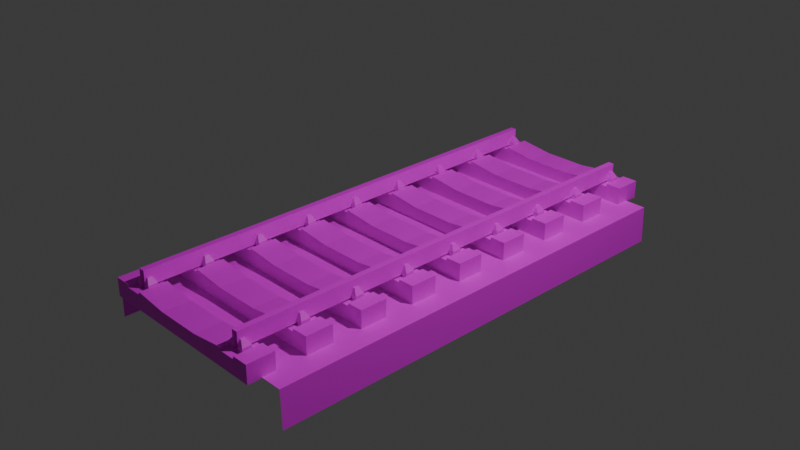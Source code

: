 # Source: konnkuri-tomakuragi.blend  (saved by Blender 4.1.23; exported with 4.5.12 LTS)
import bpy
from mathutils import Matrix  # noqa: F401  (used for matrix-valued properties, if any)

bpy.ops.wm.read_factory_settings(use_empty=True)
scene = bpy.context.scene
scene.name = 'Scene'

# ---- collections
col_collection = bpy.data.collections.new('Collection'); scene.collection.children.link(col_collection)
col_2 = bpy.data.collections.new('コレクション 2'); scene.collection.children.link(col_2)

# ---- images (referenced by path relative to the original .blend; pixels are not part of the script)
import os
ASSET_DIR = os.environ.get("B2B_ASSET_DIR", "")  # directory of the original .blend (textures are referenced by path, not embedded)
HERE = os.path.dirname(os.path.abspath(__file__))  # packed textures are extracted next to this script under _unpacked/

def load_image(name, relpath, width, height, colorspace="sRGB"):
    """Load a texture the original file referenced (path relative to the .blend, or extracted next to this script)."""
    p = next((c for c in (os.path.join(HERE, relpath), os.path.join(ASSET_DIR, relpath)) if relpath and os.path.exists(c)), "")
    if p:
        img = bpy.data.images.load(p, check_existing=True)
        img.name = name
    else:  # same state as the original file: an image datablock whose file is absent (Cycles renders it pink)
        img = bpy.data.images.new(name, width, height)
        img.source = "FILE"
        img.filepath = "//" + (relpath or name)
    img.colorspace_settings.name = colorspace
    return img
img_15_15_rail1s_bmp = load_image('15_15-rail1s.bmp', 'BveTs/Scenarios/新路線/structure/15_15-rail1s.bmp', 1024, 1024, 'sRGB')
img_15_15_rail1s_bmp_001 = load_image('15_15-rail1s.bmp.001', 'BveTs/Scenarios/新路線/structure/15_15-rail1s.bmp', 1024, 1024, 'sRGB')
img_stone_00124_bmp = load_image('stone_00124.bmp', 'BveTs/Scenarios/新路線/structure/stone_00124.bmp', 1024, 1024, 'sRGB')
img_black_00135_bmp = load_image('black_00135.bmp', 'BveTs/Scenarios/新路線/structure/black_00135.bmp', 1024, 1024, 'sRGB')
img_stone_00124_bmp_002 = load_image('stone_00124.bmp.002', 'BveTs/Scenarios/新路線/structure/stone_00124.bmp', 1024, 1024, 'sRGB')
img_stone_00124_bmp_003 = load_image('stone_00124.bmp.003', 'BveTs/Scenarios/新路線/structure/stone_00124.bmp', 1024, 1024, 'sRGB')
img_stone_00124_bmp_004 = load_image('stone_00124.bmp.004', 'BveTs/Scenarios/新路線/structure/stone_00124.bmp', 1024, 1024, 'sRGB')
img_2021042811_03_bmp = load_image('2021042811-03.bmp', 'BveTs/Scenarios/新路線/structure/2021042811-03.bmp', 1024, 1024, 'sRGB')
img_black_00135_bmp_011 = load_image('black_00135.bmp.011', 'BveTs/Scenarios/新路線/structure/black_00135.bmp', 1024, 1024, 'sRGB')
img_black_00135_bmp_012 = load_image('black_00135.bmp.012', 'BveTs/Scenarios/新路線/structure/black_00135.bmp', 1024, 1024, 'sRGB')
img_black_00135_bmp_013 = load_image('black_00135.bmp.013', 'BveTs/Scenarios/新路線/structure/black_00135.bmp', 1024, 1024, 'sRGB')
img_black_00135_bmp_014 = load_image('black_00135.bmp.014', 'BveTs/Scenarios/新路線/structure/black_00135.bmp', 1024, 1024, 'sRGB')
img_stone_00124_bmp_008 = load_image('stone_00124.bmp.008', 'BveTs/Scenarios/新路線/structure/stone_00124.bmp', 1024, 1024, 'sRGB')
img_stone_00124_bmp_009 = load_image('stone_00124.bmp.009', 'BveTs/Scenarios/新路線/structure/stone_00124.bmp', 1024, 1024, 'sRGB')
img_black_00135_bmp_015 = load_image('black_00135.bmp.015', 'BveTs/Scenarios/新路線/structure/black_00135.bmp', 1024, 1024, 'sRGB')
img_stone_00124_bmp_010 = load_image('stone_00124.bmp.010', 'BveTs/Scenarios/新路線/structure/stone_00124.bmp', 1024, 1024, 'sRGB')
img_black_00135_bmp_016 = load_image('black_00135.bmp.016', 'BveTs/Scenarios/新路線/structure/black_00135.bmp', 1024, 1024, 'sRGB')
img_stone_00124_bmp_011 = load_image('stone_00124.bmp.011', 'BveTs/Scenarios/新路線/structure/stone_00124.bmp', 1024, 1024, 'sRGB')
img_black_00135_bmp_017 = load_image('black_00135.bmp.017', 'BveTs/Scenarios/新路線/structure/black_00135.bmp', 1024, 1024, 'sRGB')
img_stone_00124_bmp_012 = load_image('stone_00124.bmp.012', 'BveTs/Scenarios/新路線/structure/stone_00124.bmp', 1024, 1024, 'sRGB')
img_black_00135_bmp_018 = load_image('black_00135.bmp.018', 'BveTs/Scenarios/新路線/structure/black_00135.bmp', 1024, 1024, 'sRGB')

# ---- materials (node trees are filled in below, after node groups)
mat_material = bpy.data.materials.new('Material')
mat_material.alpha_threshold = 0.0
mat_material.use_transparent_shadow = False
mat_material.roughness = 0.5
mat_material.line_color = (0.0, 0.0, 0.0, 1.0)
mat_material_001 = bpy.data.materials.new('Material.001')
mat_material_001.alpha_threshold = 0.0
mat_material_001.use_transparent_shadow = False
mat_material_001.roughness = 0.5
mat_material_001.line_color = (0.0, 0.0, 0.0, 1.0)
mat_x = bpy.data.materials.new('マテリアル')
mat_x.use_transparent_shadow = False
mat_069 = bpy.data.materials.new('マテリアル.069')
mat_069.use_transparent_shadow = False
mat_014 = bpy.data.materials.new('マテリアル.014')
mat_014.use_transparent_shadow = False
mat_015 = bpy.data.materials.new('マテリアル.015')
mat_015.use_transparent_shadow = False
mat_024 = bpy.data.materials.new('マテリアル.024')
mat_024.use_transparent_shadow = False
mat_040 = bpy.data.materials.new('マテリアル.040')
mat_040.use_transparent_shadow = False
mat_073 = bpy.data.materials.new('マテリアル.073')
mat_073.use_transparent_shadow = False
mat_074 = bpy.data.materials.new('マテリアル.074')
mat_074.use_transparent_shadow = False
mat_075 = bpy.data.materials.new('マテリアル.075')
mat_075.use_transparent_shadow = False
mat_076 = bpy.data.materials.new('マテリアル.076')
mat_076.use_transparent_shadow = False
mat_077 = bpy.data.materials.new('マテリアル.077')
mat_077.use_transparent_shadow = False
mat_078 = bpy.data.materials.new('マテリアル.078')
mat_078.use_transparent_shadow = False
mat_079 = bpy.data.materials.new('マテリアル.079')
mat_079.use_transparent_shadow = False
mat_080 = bpy.data.materials.new('マテリアル.080')
mat_080.use_transparent_shadow = False
mat_081 = bpy.data.materials.new('マテリアル.081')
mat_081.use_transparent_shadow = False
mat_082 = bpy.data.materials.new('マテリアル.082')
mat_082.use_transparent_shadow = False
mat_083 = bpy.data.materials.new('マテリアル.083')
mat_083.use_transparent_shadow = False
mat_084 = bpy.data.materials.new('マテリアル.084')
mat_084.use_transparent_shadow = False
mat_085 = bpy.data.materials.new('マテリアル.085')
mat_085.use_transparent_shadow = False

# ---- material node trees
mat_material.use_nodes = True; mat_material.node_tree.nodes.clear()
_N = mat_material.node_tree.nodes; _L = mat_material.node_tree.links
n0 = _N.new('ShaderNodeOutputMaterial'); n0.name = 'Material Output'; n0.location = (300, 300)
n1 = _N.new('ShaderNodeBsdfPrincipled'); n1.name = 'Principled BSDF'; n1.location = (10, 300)
n1.inputs[3].default_value = 1.45
n2 = _N.new('ShaderNodeTexImage'); n2.name = '画像テクスチャ'; n2.location = (-280, 280)
n2.image = img_15_15_rail1s_bmp
_L.new(n1.outputs[0], n0.inputs[0])
_L.new(n2.outputs[0], n1.inputs[0])
n0.is_active_output = True
mat_material_001.use_nodes = True; mat_material_001.node_tree.nodes.clear()
_N = mat_material_001.node_tree.nodes; _L = mat_material_001.node_tree.links
n0 = _N.new('ShaderNodeOutputMaterial'); n0.name = 'Material Output'; n0.location = (300, 300)
n1 = _N.new('ShaderNodeBsdfPrincipled'); n1.name = 'Principled BSDF'; n1.location = (10, 300)
n1.inputs[3].default_value = 1.45
n2 = _N.new('ShaderNodeTexImage'); n2.name = '画像テクスチャ'; n2.location = (-280, 280)
n2.image = img_15_15_rail1s_bmp_001
_L.new(n1.outputs[0], n0.inputs[0])
_L.new(n2.outputs[0], n1.inputs[0])
n0.is_active_output = True
mat_x.use_nodes = True; mat_x.node_tree.nodes.clear()
_N = mat_x.node_tree.nodes; _L = mat_x.node_tree.links
n0 = _N.new('ShaderNodeBsdfPrincipled'); n0.name = 'プリンシプルBSDF'; n0.location = (10, 300)
n1 = _N.new('ShaderNodeOutputMaterial'); n1.name = 'マテリアル出力'; n1.location = (300, 300)
n2 = _N.new('ShaderNodeTexImage'); n2.name = '画像テクスチャ'; n2.location = (-280, 280)
n2.image = img_stone_00124_bmp
_L.new(n0.outputs[0], n1.inputs[0])
_L.new(n2.outputs[0], n0.inputs[0])
n1.is_active_output = True
mat_069.use_nodes = True; mat_069.node_tree.nodes.clear()
_N = mat_069.node_tree.nodes; _L = mat_069.node_tree.links
n0 = _N.new('ShaderNodeBsdfPrincipled'); n0.name = 'プリンシプルBSDF'; n0.location = (10, 300)
n1 = _N.new('ShaderNodeOutputMaterial'); n1.name = 'マテリアル出力'; n1.location = (300, 300)
n2 = _N.new('ShaderNodeTexImage'); n2.name = '画像テクスチャ'; n2.location = (-280, 280)
n2.image = img_black_00135_bmp
_L.new(n0.outputs[0], n1.inputs[0])
_L.new(n2.outputs[0], n0.inputs[0])
n1.is_active_output = True
mat_014.use_nodes = True; mat_014.node_tree.nodes.clear()
_N = mat_014.node_tree.nodes; _L = mat_014.node_tree.links
n0 = _N.new('ShaderNodeBsdfPrincipled'); n0.name = 'プリンシプルBSDF'; n0.location = (10, 300)
n1 = _N.new('ShaderNodeOutputMaterial'); n1.name = 'マテリアル出力'; n1.location = (300, 300)
n2 = _N.new('ShaderNodeTexImage'); n2.name = '画像テクスチャ'; n2.location = (-280, 280)
n2.image = img_stone_00124_bmp_002
_L.new(n0.outputs[0], n1.inputs[0])
_L.new(n2.outputs[0], n0.inputs[0])
n1.is_active_output = True
mat_015.use_nodes = True; mat_015.node_tree.nodes.clear()
_N = mat_015.node_tree.nodes; _L = mat_015.node_tree.links
n0 = _N.new('ShaderNodeBsdfPrincipled'); n0.name = 'プリンシプルBSDF'; n0.location = (10, 300)
n1 = _N.new('ShaderNodeOutputMaterial'); n1.name = 'マテリアル出力'; n1.location = (300, 300)
n2 = _N.new('ShaderNodeTexImage'); n2.name = '画像テクスチャ'; n2.location = (-280, 280)
n2.image = img_stone_00124_bmp_003
_L.new(n0.outputs[0], n1.inputs[0])
_L.new(n2.outputs[0], n0.inputs[0])
n1.is_active_output = True
mat_024.use_nodes = True; mat_024.node_tree.nodes.clear()
_N = mat_024.node_tree.nodes; _L = mat_024.node_tree.links
n0 = _N.new('ShaderNodeBsdfPrincipled'); n0.name = 'プリンシプルBSDF'; n0.location = (10, 300)
n1 = _N.new('ShaderNodeOutputMaterial'); n1.name = 'マテリアル出力'; n1.location = (300, 300)
n2 = _N.new('ShaderNodeTexImage'); n2.name = '画像テクスチャ'; n2.location = (-280, 280)
n2.image = img_stone_00124_bmp_004
_L.new(n0.outputs[0], n1.inputs[0])
_L.new(n2.outputs[0], n0.inputs[0])
n1.is_active_output = True
mat_040.use_nodes = True; mat_040.node_tree.nodes.clear()
_N = mat_040.node_tree.nodes; _L = mat_040.node_tree.links
n0 = _N.new('ShaderNodeBsdfPrincipled'); n0.name = 'プリンシプルBSDF'; n0.location = (10, 300)
n1 = _N.new('ShaderNodeOutputMaterial'); n1.name = 'マテリアル出力'; n1.location = (300, 300)
n2 = _N.new('ShaderNodeTexImage'); n2.name = '画像テクスチャ'; n2.location = (-280, 280)
n2.image = img_2021042811_03_bmp
_L.new(n0.outputs[0], n1.inputs[0])
_L.new(n2.outputs[0], n0.inputs[0])
n1.is_active_output = True
mat_073.use_nodes = True; mat_073.node_tree.nodes.clear()
_N = mat_073.node_tree.nodes; _L = mat_073.node_tree.links
n0 = _N.new('ShaderNodeBsdfPrincipled'); n0.name = 'プリンシプルBSDF'; n0.location = (10, 300)
n1 = _N.new('ShaderNodeOutputMaterial'); n1.name = 'マテリアル出力'; n1.location = (300, 300)
n2 = _N.new('ShaderNodeTexImage'); n2.name = '画像テクスチャ'; n2.location = (-280, 280)
n2.image = img_black_00135_bmp_011
_L.new(n0.outputs[0], n1.inputs[0])
_L.new(n2.outputs[0], n0.inputs[0])
n1.is_active_output = True
mat_074.use_nodes = True; mat_074.node_tree.nodes.clear()
_N = mat_074.node_tree.nodes; _L = mat_074.node_tree.links
n0 = _N.new('ShaderNodeBsdfPrincipled'); n0.name = 'プリンシプルBSDF'; n0.location = (10, 300)
n1 = _N.new('ShaderNodeOutputMaterial'); n1.name = 'マテリアル出力'; n1.location = (300, 300)
n2 = _N.new('ShaderNodeTexImage'); n2.name = '画像テクスチャ'; n2.location = (-280, 280)
n2.image = img_black_00135_bmp_012
_L.new(n0.outputs[0], n1.inputs[0])
_L.new(n2.outputs[0], n0.inputs[0])
n1.is_active_output = True
mat_075.use_nodes = True; mat_075.node_tree.nodes.clear()
_N = mat_075.node_tree.nodes; _L = mat_075.node_tree.links
n0 = _N.new('ShaderNodeBsdfPrincipled'); n0.name = 'プリンシプルBSDF'; n0.location = (10, 300)
n1 = _N.new('ShaderNodeOutputMaterial'); n1.name = 'マテリアル出力'; n1.location = (300, 300)
n2 = _N.new('ShaderNodeTexImage'); n2.name = '画像テクスチャ'; n2.location = (-280, 280)
n2.image = img_black_00135_bmp_013
_L.new(n0.outputs[0], n1.inputs[0])
_L.new(n2.outputs[0], n0.inputs[0])
n1.is_active_output = True
mat_076.use_nodes = True; mat_076.node_tree.nodes.clear()
_N = mat_076.node_tree.nodes; _L = mat_076.node_tree.links
n0 = _N.new('ShaderNodeBsdfPrincipled'); n0.name = 'プリンシプルBSDF'; n0.location = (10, 300)
n1 = _N.new('ShaderNodeOutputMaterial'); n1.name = 'マテリアル出力'; n1.location = (300, 300)
n2 = _N.new('ShaderNodeTexImage'); n2.name = '画像テクスチャ'; n2.location = (-280, 280)
n2.image = img_black_00135_bmp_014
_L.new(n0.outputs[0], n1.inputs[0])
_L.new(n2.outputs[0], n0.inputs[0])
n1.is_active_output = True
mat_077.use_nodes = True; mat_077.node_tree.nodes.clear()
_N = mat_077.node_tree.nodes; _L = mat_077.node_tree.links
n0 = _N.new('ShaderNodeBsdfPrincipled'); n0.name = 'プリンシプルBSDF'; n0.location = (10, 300)
n1 = _N.new('ShaderNodeOutputMaterial'); n1.name = 'マテリアル出力'; n1.location = (300, 300)
n2 = _N.new('ShaderNodeTexImage'); n2.name = '画像テクスチャ'; n2.location = (-280, 280)
n2.image = img_stone_00124_bmp_008
_L.new(n0.outputs[0], n1.inputs[0])
_L.new(n2.outputs[0], n0.inputs[0])
n1.is_active_output = True
mat_078.use_nodes = True; mat_078.node_tree.nodes.clear()
_N = mat_078.node_tree.nodes; _L = mat_078.node_tree.links
n0 = _N.new('ShaderNodeBsdfPrincipled'); n0.name = 'プリンシプルBSDF'; n0.location = (10, 300)
n1 = _N.new('ShaderNodeOutputMaterial'); n1.name = 'マテリアル出力'; n1.location = (300, 300)
n2 = _N.new('ShaderNodeTexImage'); n2.name = '画像テクスチャ'; n2.location = (-280, 280)
n2.image = img_stone_00124_bmp_009
_L.new(n0.outputs[0], n1.inputs[0])
_L.new(n2.outputs[0], n0.inputs[0])
n1.is_active_output = True
mat_079.use_nodes = True; mat_079.node_tree.nodes.clear()
_N = mat_079.node_tree.nodes; _L = mat_079.node_tree.links
n0 = _N.new('ShaderNodeBsdfPrincipled'); n0.name = 'プリンシプルBSDF'; n0.location = (10, 300)
n1 = _N.new('ShaderNodeOutputMaterial'); n1.name = 'マテリアル出力'; n1.location = (300, 300)
n2 = _N.new('ShaderNodeTexImage'); n2.name = '画像テクスチャ'; n2.location = (-280, 280)
n2.image = img_black_00135_bmp_015
_L.new(n0.outputs[0], n1.inputs[0])
_L.new(n2.outputs[0], n0.inputs[0])
n1.is_active_output = True
mat_080.use_nodes = True; mat_080.node_tree.nodes.clear()
_N = mat_080.node_tree.nodes; _L = mat_080.node_tree.links
n0 = _N.new('ShaderNodeBsdfPrincipled'); n0.name = 'プリンシプルBSDF'; n0.location = (10, 300)
n1 = _N.new('ShaderNodeOutputMaterial'); n1.name = 'マテリアル出力'; n1.location = (300, 300)
n2 = _N.new('ShaderNodeTexImage'); n2.name = '画像テクスチャ'; n2.location = (-280, 280)
n2.image = img_stone_00124_bmp_010
_L.new(n0.outputs[0], n1.inputs[0])
_L.new(n2.outputs[0], n0.inputs[0])
n1.is_active_output = True
mat_081.use_nodes = True; mat_081.node_tree.nodes.clear()
_N = mat_081.node_tree.nodes; _L = mat_081.node_tree.links
n0 = _N.new('ShaderNodeBsdfPrincipled'); n0.name = 'プリンシプルBSDF'; n0.location = (10, 300)
n1 = _N.new('ShaderNodeOutputMaterial'); n1.name = 'マテリアル出力'; n1.location = (300, 300)
n2 = _N.new('ShaderNodeTexImage'); n2.name = '画像テクスチャ'; n2.location = (-280, 280)
n2.image = img_black_00135_bmp_016
_L.new(n0.outputs[0], n1.inputs[0])
_L.new(n2.outputs[0], n0.inputs[0])
n1.is_active_output = True
mat_082.use_nodes = True; mat_082.node_tree.nodes.clear()
_N = mat_082.node_tree.nodes; _L = mat_082.node_tree.links
n0 = _N.new('ShaderNodeBsdfPrincipled'); n0.name = 'プリンシプルBSDF'; n0.location = (10, 300)
n1 = _N.new('ShaderNodeOutputMaterial'); n1.name = 'マテリアル出力'; n1.location = (300, 300)
n2 = _N.new('ShaderNodeTexImage'); n2.name = '画像テクスチャ'; n2.location = (-280, 280)
n2.image = img_stone_00124_bmp_011
_L.new(n0.outputs[0], n1.inputs[0])
_L.new(n2.outputs[0], n0.inputs[0])
n1.is_active_output = True
mat_083.use_nodes = True; mat_083.node_tree.nodes.clear()
_N = mat_083.node_tree.nodes; _L = mat_083.node_tree.links
n0 = _N.new('ShaderNodeBsdfPrincipled'); n0.name = 'プリンシプルBSDF'; n0.location = (10, 300)
n1 = _N.new('ShaderNodeOutputMaterial'); n1.name = 'マテリアル出力'; n1.location = (300, 300)
n2 = _N.new('ShaderNodeTexImage'); n2.name = '画像テクスチャ'; n2.location = (-280, 280)
n2.image = img_black_00135_bmp_017
_L.new(n0.outputs[0], n1.inputs[0])
_L.new(n2.outputs[0], n0.inputs[0])
n1.is_active_output = True
mat_084.use_nodes = True; mat_084.node_tree.nodes.clear()
_N = mat_084.node_tree.nodes; _L = mat_084.node_tree.links
n0 = _N.new('ShaderNodeBsdfPrincipled'); n0.name = 'プリンシプルBSDF'; n0.location = (10, 300)
n1 = _N.new('ShaderNodeOutputMaterial'); n1.name = 'マテリアル出力'; n1.location = (300, 300)
n2 = _N.new('ShaderNodeTexImage'); n2.name = '画像テクスチャ'; n2.location = (-280, 280)
n2.image = img_stone_00124_bmp_012
_L.new(n0.outputs[0], n1.inputs[0])
_L.new(n2.outputs[0], n0.inputs[0])
n1.is_active_output = True
mat_085.use_nodes = True; mat_085.node_tree.nodes.clear()
_N = mat_085.node_tree.nodes; _L = mat_085.node_tree.links
n0 = _N.new('ShaderNodeBsdfPrincipled'); n0.name = 'プリンシプルBSDF'; n0.location = (10, 300)
n1 = _N.new('ShaderNodeOutputMaterial'); n1.name = 'マテリアル出力'; n1.location = (300, 300)
n2 = _N.new('ShaderNodeTexImage'); n2.name = '画像テクスチャ'; n2.location = (-280, 280)
n2.image = img_black_00135_bmp_018
_L.new(n0.outputs[0], n1.inputs[0])
_L.new(n2.outputs[0], n0.inputs[0])
n1.is_active_output = True

# ---- world
world_world = bpy.data.worlds.new('World'); scene.world = world_world
world_world.use_nodes = True; world_world.node_tree.nodes.clear()
_N = world_world.node_tree.nodes; _L = world_world.node_tree.links
n0 = _N.new('ShaderNodeOutputWorld'); n0.name = 'World Output'; n0.location = (300, 300)
n1 = _N.new('ShaderNodeBackground'); n1.name = 'Background'; n1.location = (10, 300)
n1.inputs[0].default_value = (0.05088, 0.05088, 0.05088, 1.0)
_L.new(n1.outputs[0], n0.inputs[0])
n0.is_active_output = True
world_world.color = (0.05088, 0.05088, 0.05088)
world_world.use_sun_shadow = False
world_world.sun_shadow_jitter_overblur = 0.0

# ---- cameras
cam_camera = bpy.data.cameras.new('Camera')
cam_camera.clip_end = 100.0
cam_camera.ortho_scale = 7.314

# ---- lights
light_light = bpy.data.lights.new('Light', 'POINT')
light_light.transmission_factor = 0.0
light_light.energy = 1000.0
light_light.shadow_soft_size = 0.1
light_light.shadow_maximum_resolution = 0.006
light_light.use_absolute_resolution = True

# ---- meshes
me_cube = bpy.data.meshes.new('Cube')
me_cube.from_pydata([(1.0, 1.0, 1.0), (1.0, 1.0, -1.0), (1.0, -1.0, 1.0), (1.0, -1.0, -1.0), (-1.0, 1.0, 1.0), (-1.0, 1.0, -1.0), (-1.0, -1.0, 1.0), (-1.0, -1.0, -1.0)], [], [(0, 4, 6, 2), (7, 6, 4, 5), (1, 0, 2, 3)])
_uv = me_cube.uv_layers.new(name='UVMap')
_uv.uv.foreach_set('vector', [0.6562, 0.6076, 0.6562, 0.4219, 0.7188, 0.4219, 0.7188, 0.6076, 0.5312, 0.9999, 0.5312, 0.6076, 0.5938, 0.6076, 0.5938, 0.9999, 0.6562, 0.9999, 0.6562, 0.6076, 0.7188, 0.6076, 0.7188, 0.9999])
me_cube.materials.append(mat_material)
me_cube.use_mirror_vertex_groups = False
me_cube.update()
me_cube_001 = bpy.data.meshes.new('Cube.001')
me_cube_001.from_pydata([(1.0, 1.0, 1.0), (1.0, 1.0, -1.0), (1.0, -1.0, 1.0), (1.0, -1.0, -1.0), (-1.0, 1.0, 1.0), (-1.0, 1.0, -1.0), (-1.0, -1.0, 1.0), (-1.0, -1.0, -1.0)], [], [(0, 4, 6, 2), (7, 6, 4, 5), (1, 0, 2, 3)])
_uv = me_cube_001.uv_layers.new(name='UVMap')
_uv.uv.foreach_set('vector', [0.6562, 0.6076, 0.6562, 0.4219, 0.7188, 0.4219, 0.7188, 0.6076, 0.5312, 0.9999, 0.5312, 0.6076, 0.5938, 0.6076, 0.5938, 0.9999, 0.6562, 0.9999, 0.6562, 0.6076, 0.7188, 0.6076, 0.7188, 0.9999])
me_cube_001.materials.append(mat_material_001)
me_cube_001.use_mirror_vertex_groups = False
me_cube_001.update()
me_x = bpy.data.meshes.new('立方体')
me_x.from_pydata([(1.0, -1.0, -1.0), (1.0, -1.0, 1.0), (1.0, 1.0, -1.0), (1.0, 1.0, 1.0), (0.0, 1.0, -1.0), (0.0, 1.0, 0.5323), (0.0, -1.0, -1.0), (0.0, -1.0, 0.5323), (0.6239, 1.0, 1.0), (0.5, -1.0, -1.0), (0.5, 1.0, -1.0), (0.6239, -1.0, 1.0), (0.25, 1.0, -1.0), (0.25, -1.0, 0.5323), (0.25, 1.0, 0.5323), (0.25, -1.0, -1.0), (0.8259, 1.0, 1.0), (0.8287, -1.0, -1.0), (0.8287, 1.0, -1.0), (0.8259, -1.0, 1.0), (0.625, 1.0, -1.0), (0.627, -1.0, 0.6815), (0.627, 1.0, 0.6815), (0.625, -1.0, -1.0), (0.821, 1.0, 0.6815), (0.6875, -1.0, -1.0), (0.6875, 1.0, -1.0), (0.821, -1.0, 0.6815)], [], [(18, 16, 3, 2), (2, 3, 1, 0), (18, 2, 0, 17), (15, 13, 7, 6), (14, 5, 7, 13), (22, 8, 11, 21), (23, 21, 11, 9), (12, 10, 9, 15), (12, 14, 8, 10), (4, 5, 14, 12), (4, 12, 15, 6), (8, 14, 13, 11), (9, 11, 13, 15), (0, 1, 19, 17), (3, 16, 19, 1), (26, 18, 17, 25), (26, 24, 16, 18), (10, 8, 22, 20), (10, 20, 23, 9), (25, 27, 21, 23), (24, 22, 21, 27), (16, 24, 27, 19), (17, 19, 27, 25), (20, 22, 24, 26), (20, 26, 25, 23)])
_uv = me_x.uv_layers.new(name='UVマップ')
_uv.uv.foreach_set('vector', [0.3179, 0.4541, 0.5999, 0.4541, 0.5999, 0.5644, 0.3179, 0.5644, 0.2364, 0.2474, 0.6815, 0.2474, 0.6815, 0.6925, 0.2364, 0.6925, 0.1807, 0.2474, 0.2364, 0.2474, 0.2364, 0.6925, 0.1807, 0.6925, 0.4222, 0.8595, 0.4956, 0.8595, 0.4956, 0.9151, 0.4222, 0.9151, 0.8168, 0.2474, 0.9356, 0.2474, 0.9356, 0.6925, 0.8168, 0.6925, 0.7649, 0.2474, 0.7928, 0.2474, 0.7928, 0.6925, 0.7649, 0.6925, 0.4222, 0.776, 0.4956, 0.776, 0.4956, 0.8038, 0.4222, 0.8038, 0.06945, 0.2474, 0.1251, 0.2474, 0.1251, 0.6925, 0.06945, 0.6925, 0.3179, 0.2336, 0.5999, 0.2336, 0.5999, 0.3439, 0.3179, 0.3439, 0.3179, 0.1233, 0.5999, 0.1233, 0.5999, 0.2336, 0.3179, 0.2336, 0.01381, 0.2474, 0.06945, 0.2474, 0.06945, 0.6925, 0.01381, 0.6925, 0.7063, 0.2062, 0.9348, 0.2062, 0.9348, 0.7338, 0.7063, 0.7338, 0.4222, 0.8038, 0.4956, 0.8038, 0.4956, 0.8595, 0.4222, 0.8595, 0.4222, 0.6925, 0.4956, 0.6925, 0.4956, 0.7482, 0.4222, 0.7482, 0.6815, 0.2474, 0.7371, 0.2474, 0.7371, 0.6925, 0.6815, 0.6925, 0.1668, 0.2474, 0.1807, 0.2474, 0.1807, 0.6925, 0.1668, 0.6925, 0.3179, 0.4266, 0.5999, 0.4266, 0.5999, 0.4541, 0.3179, 0.4541, 0.3179, 0.3439, 0.5999, 0.3439, 0.5999, 0.399, 0.3179, 0.399, 0.1251, 0.2474, 0.1529, 0.2474, 0.1529, 0.6925, 0.1251, 0.6925, 0.4222, 0.7621, 0.4956, 0.7621, 0.4956, 0.776, 0.4222, 0.776, 0.751, 0.2474, 0.7649, 0.2474, 0.7649, 0.6925, 0.751, 0.6925, 0.7371, 0.2474, 0.751, 0.2474, 0.751, 0.6925, 0.7371, 0.6925, 0.4222, 0.7482, 0.4956, 0.7482, 0.4956, 0.7621, 0.4222, 0.7621, 0.3179, 0.399, 0.5999, 0.399, 0.5999, 0.4266, 0.3179, 0.4266, 0.1529, 0.2474, 0.1668, 0.2474, 0.1668, 0.6925, 0.1529, 0.6925])
me_x.materials.append(mat_x)
me_x.update()
me_006 = bpy.data.meshes.new('立方体.006')
me_006.from_pydata([(-1.884, 1.0, -0.2704), (-1.018, 0.4917, 0.8801), (-0.6485, 1.0, -0.2704), (-0.6485, 0.4917, 0.8801), (-1.884, 4.616e-07, -0.2704), (-1.018, 4.616e-07, 0.8801), (-0.6485, 4.616e-07, -0.2704), (-0.6485, 4.616e-07, 0.8801), (-1.884, 1.0, -0.6097), (-0.6485, 1.0, -0.6097), (-1.884, 4.616e-07, -0.6097), (-0.6485, 4.616e-07, -0.6097), (1.884, -1.0, -0.2704), (1.018, -0.4917, 0.8801), (0.6485, -1.0, -0.2704), (0.6485, -0.4917, 0.8801), (1.884, -6.894e-07, -0.2704), (1.018, -4.072e-07, 0.8801), (0.6485, -2.868e-07, -0.2704), (0.6485, -2.868e-07, 0.8801), (1.884, -1.0, -0.6097), (0.6485, -1.0, -0.6097), (1.884, -6.894e-07, -0.6097), (0.6485, -2.868e-07, -0.6097), (-30.65, 1.0, -0.2704), (-29.78, 0.4917, 0.8801), (-29.41, 1.0, -0.2704), (-29.41, 0.4917, 0.8801), (-30.65, 9.834e-06, -0.2704), (-29.78, 9.834e-06, 0.8801), (-29.41, 9.834e-06, -0.2704), (-29.41, 9.834e-06, 0.8801), (-30.65, 1.0, -0.6097), (-29.41, 1.0, -0.6097), (-30.65, 9.834e-06, -0.6097), (-29.41, 9.834e-06, -0.6097), (-26.88, -1.0, -0.2704), (-27.75, -0.4917, 0.8801), (-28.12, -1.0, -0.2704), (-28.12, -0.4917, 0.8801), (-26.88, 8.683e-06, -0.2704), (-27.75, 8.965e-06, 0.8801), (-28.12, 9.086e-06, -0.2704), (-28.12, 9.086e-06, 0.8801), (-26.88, -1.0, -0.6097), (-28.12, -1.0, -0.6097), (-26.88, 8.683e-06, -0.6097), (-28.12, 9.086e-06, -0.6097), (-1.884, 1.0, -1.76), (-0.6485, 1.0, -1.76), (-1.884, 0.0, -1.76), (-0.6485, 0.0, -1.76), (1.884, -1.0, -1.76), (0.6485, -1.0, -1.76), (1.884, 0.0, -1.76), (0.6485, 0.0, -1.76), (-30.65, 1.0, -1.76), (-29.41, 1.0, -1.76), (-30.65, 0.0, -1.76), (-29.41, 0.0, -1.76), (-26.88, -1.0, -1.76), (-28.12, -1.0, -1.76), (-26.88, 0.0, -1.76), (-28.12, 0.0, -1.76)], [], [(4, 5, 1, 0), (0, 1, 3, 2), (2, 3, 7, 6), (3, 1, 5, 7), (0, 2, 9, 8), (8, 9, 49, 48), (2, 6, 11, 9), (4, 0, 8, 10), (16, 17, 13, 12), (12, 13, 15, 14), (14, 15, 19, 18), (15, 13, 17, 19), (12, 14, 21, 20), (46, 44, 60, 62), (14, 18, 23, 21), (16, 12, 20, 22), (28, 29, 25, 24), (24, 25, 27, 26), (26, 27, 31, 30), (27, 25, 29, 31), (24, 26, 33, 32), (22, 20, 52, 54), (26, 30, 35, 33), (28, 24, 32, 34), (40, 41, 37, 36), (36, 37, 39, 38), (38, 39, 43, 42), (39, 37, 41, 43), (36, 38, 45, 44), (45, 47, 63, 61), (38, 42, 47, 45), (40, 36, 44, 46), (48, 49, 51, 50), (52, 53, 55, 54), (56, 57, 59, 58), (60, 61, 63, 62), (9, 11, 51, 49), (32, 33, 57, 56), (10, 8, 48, 50), (33, 35, 59, 57), (34, 32, 56, 58), (20, 21, 53, 52), (21, 23, 55, 53), (44, 45, 61, 60)])
_uv = me_006.uv_layers.new(name='UVマップ')
_uv.uv.foreach_set('vector', [0.375, 0.125, 0.625, 0.125, 0.625, 0.25, 0.375, 0.25, 0.375, 0.25, 0.625, 0.25, 0.625, 0.5, 0.375, 0.5, 0.375, 0.5, 0.625, 0.5, 0.625, 0.625, 0.375, 0.625, 0.625, 0.5, 0.875, 0.5, 0.875, 0.625, 0.625, 0.625, 0.375, 0.25, 0.375, 0.5, 0.375, 0.5, 0.375, 0.25, 0.375, 0.25, 0.375, 0.5, 0.375, 0.5, 0.375, 0.25, 0.375, 0.5, 0.375, 0.625, 0.375, 0.625, 0.375, 0.5, 0.375, 0.125, 0.375, 0.25, 0.375, 0.25, 0.375, 0.125, 0.375, 0.125, 0.625, 0.125, 0.625, 0.25, 0.375, 0.25, 0.375, 0.25, 0.625, 0.25, 0.625, 0.5, 0.375, 0.5, 0.375, 0.5, 0.625, 0.5, 0.625, 0.625, 0.375, 0.625, 0.625, 0.5, 0.875, 0.5, 0.875, 0.625, 0.625, 0.625, 0.375, 0.25, 0.375, 0.5, 0.375, 0.5, 0.375, 0.25, 0.375, 0.125, 0.375, 0.25, 0.375, 0.25, 0.375, 0.125, 0.375, 0.5, 0.375, 0.625, 0.375, 0.625, 0.375, 0.5, 0.375, 0.125, 0.375, 0.25, 0.375, 0.25, 0.375, 0.125, 0.375, 0.125, 0.625, 0.125, 0.625, 0.25, 0.375, 0.25, 0.375, 0.25, 0.625, 0.25, 0.625, 0.5, 0.375, 0.5, 0.375, 0.5, 0.625, 0.5, 0.625, 0.625, 0.375, 0.625, 0.625, 0.5, 0.875, 0.5, 0.875, 0.625, 0.625, 0.625, 0.375, 0.25, 0.375, 0.5, 0.375, 0.5, 0.375, 0.25, 0.375, 0.125, 0.375, 0.25, 0.375, 0.25, 0.375, 0.125, 0.375, 0.5, 0.375, 0.625, 0.375, 0.625, 0.375, 0.5, 0.375, 0.125, 0.375, 0.25, 0.375, 0.25, 0.375, 0.125, 0.375, 0.125, 0.625, 0.125, 0.625, 0.25, 0.375, 0.25, 0.375, 0.25, 0.625, 0.25, 0.625, 0.5, 0.375, 0.5, 0.375, 0.5, 0.625, 0.5, 0.625, 0.625, 0.375, 0.625, 0.625, 0.5, 0.875, 0.5, 0.875, 0.625, 0.625, 0.625, 0.375, 0.25, 0.375, 0.5, 0.375, 0.5, 0.375, 0.25, 0.375, 0.5, 0.375, 0.625, 0.375, 0.625, 0.375, 0.5, 0.375, 0.5, 0.375, 0.625, 0.375, 0.625, 0.375, 0.5, 0.375, 0.125, 0.375, 0.25, 0.375, 0.25, 0.375, 0.125, 0.125, 0.5, 0.375, 0.5, 0.375, 0.625, 0.125, 0.625, 0.125, 0.5, 0.375, 0.5, 0.375, 0.625, 0.125, 0.625, 0.125, 0.5, 0.375, 0.5, 0.375, 0.625, 0.125, 0.625, 0.125, 0.5, 0.375, 0.5, 0.375, 0.625, 0.125, 0.625, 0.375, 0.5, 0.375, 0.625, 0.375, 0.625, 0.375, 0.5, 0.375, 0.25, 0.375, 0.5, 0.375, 0.5, 0.375, 0.25, 0.375, 0.125, 0.375, 0.25, 0.375, 0.25, 0.375, 0.125, 0.375, 0.5, 0.375, 0.625, 0.375, 0.625, 0.375, 0.5, 0.375, 0.125, 0.375, 0.25, 0.375, 0.25, 0.375, 0.125, 0.375, 0.25, 0.375, 0.5, 0.375, 0.5, 0.375, 0.25, 0.375, 0.5, 0.375, 0.625, 0.375, 0.625, 0.375, 0.5, 0.375, 0.25, 0.375, 0.5, 0.375, 0.5, 0.375, 0.25])
me_006.materials.append(mat_069)
me_006.update()
me_009 = bpy.data.meshes.new('立方体.009')
me_009.from_pydata([(1.0, -1.0, -1.0), (1.0, -1.0, 1.0), (1.0, 1.0, -1.0), (1.0, 1.0, 1.0), (0.0, 1.0, -1.0), (0.0, 1.0, 0.5323), (0.0, -1.0, -1.0), (0.0, -1.0, 0.5323), (0.6239, 1.0, 1.0), (0.5, -1.0, -1.0), (0.5, 1.0, -1.0), (0.6239, -1.0, 1.0), (0.25, 1.0, -1.0), (0.25, -1.0, 0.5323), (0.25, 1.0, 0.5323), (0.25, -1.0, -1.0), (0.8259, 1.0, 1.0), (0.8287, -1.0, -1.0), (0.8287, 1.0, -1.0), (0.8259, -1.0, 1.0), (0.625, 1.0, -1.0), (0.627, -1.0, 0.6815), (0.627, 1.0, 0.6815), (0.625, -1.0, -1.0), (0.821, 1.0, 0.6815), (0.6875, -1.0, -1.0), (0.6875, 1.0, -1.0), (0.821, -1.0, 0.6815)], [], [(18, 16, 3, 2), (2, 3, 1, 0), (18, 2, 0, 17), (15, 13, 7, 6), (14, 5, 7, 13), (22, 8, 11, 21), (23, 21, 11, 9), (12, 10, 9, 15), (12, 14, 8, 10), (4, 5, 14, 12), (4, 12, 15, 6), (8, 14, 13, 11), (9, 11, 13, 15), (0, 1, 19, 17), (3, 16, 19, 1), (26, 18, 17, 25), (26, 24, 16, 18), (10, 8, 22, 20), (10, 20, 23, 9), (25, 27, 21, 23), (24, 22, 21, 27), (16, 24, 27, 19), (17, 19, 27, 25), (20, 22, 24, 26), (20, 26, 25, 23)])
_uv = me_009.uv_layers.new(name='UVマップ')
_uv.uv.foreach_set('vector', [0.3179, 0.4541, 0.5999, 0.4541, 0.5999, 0.5644, 0.3179, 0.5644, 0.2364, 0.2474, 0.6815, 0.2474, 0.6815, 0.6925, 0.2364, 0.6925, 0.1807, 0.2474, 0.2364, 0.2474, 0.2364, 0.6925, 0.1807, 0.6925, 0.4222, 0.8595, 0.4956, 0.8595, 0.4956, 0.9151, 0.4222, 0.9151, 0.8168, 0.2474, 0.9356, 0.2474, 0.9356, 0.6925, 0.8168, 0.6925, 0.7649, 0.2474, 0.7928, 0.2474, 0.7928, 0.6925, 0.7649, 0.6925, 0.4222, 0.776, 0.4956, 0.776, 0.4956, 0.8038, 0.4222, 0.8038, 0.06945, 0.2474, 0.1251, 0.2474, 0.1251, 0.6925, 0.06945, 0.6925, 0.3179, 0.2336, 0.5999, 0.2336, 0.5999, 0.3439, 0.3179, 0.3439, 0.3179, 0.1233, 0.5999, 0.1233, 0.5999, 0.2336, 0.3179, 0.2336, 0.01381, 0.2474, 0.06945, 0.2474, 0.06945, 0.6925, 0.01381, 0.6925, 0.7063, 0.2062, 0.9348, 0.2062, 0.9348, 0.7338, 0.7063, 0.7338, 0.4222, 0.8038, 0.4956, 0.8038, 0.4956, 0.8595, 0.4222, 0.8595, 0.4222, 0.6925, 0.4956, 0.6925, 0.4956, 0.7482, 0.4222, 0.7482, 0.6815, 0.2474, 0.7371, 0.2474, 0.7371, 0.6925, 0.6815, 0.6925, 0.1668, 0.2474, 0.1807, 0.2474, 0.1807, 0.6925, 0.1668, 0.6925, 0.3179, 0.4266, 0.5999, 0.4266, 0.5999, 0.4541, 0.3179, 0.4541, 0.3179, 0.3439, 0.5999, 0.3439, 0.5999, 0.399, 0.3179, 0.399, 0.1251, 0.2474, 0.1529, 0.2474, 0.1529, 0.6925, 0.1251, 0.6925, 0.4222, 0.7621, 0.4956, 0.7621, 0.4956, 0.776, 0.4222, 0.776, 0.751, 0.2474, 0.7649, 0.2474, 0.7649, 0.6925, 0.751, 0.6925, 0.7371, 0.2474, 0.751, 0.2474, 0.751, 0.6925, 0.7371, 0.6925, 0.4222, 0.7482, 0.4956, 0.7482, 0.4956, 0.7621, 0.4222, 0.7621, 0.3179, 0.399, 0.5999, 0.399, 0.5999, 0.4266, 0.3179, 0.4266, 0.1529, 0.2474, 0.1668, 0.2474, 0.1668, 0.6925, 0.1529, 0.6925])
me_009.materials.append(mat_014)
me_009.update()
me_010 = bpy.data.meshes.new('立方体.010')
me_010.from_pydata([(1.0, -1.0, -1.0), (1.0, -1.0, 1.0), (1.0, 1.0, -1.0), (1.0, 1.0, 1.0), (0.0, 1.0, -1.0), (0.0, 1.0, 0.5323), (0.0, -1.0, -1.0), (0.0, -1.0, 0.5323), (0.6239, 1.0, 1.0), (0.5, -1.0, -1.0), (0.5, 1.0, -1.0), (0.6239, -1.0, 1.0), (0.25, 1.0, -1.0), (0.25, -1.0, 0.5323), (0.25, 1.0, 0.5323), (0.25, -1.0, -1.0), (0.8259, 1.0, 1.0), (0.8287, -1.0, -1.0), (0.8287, 1.0, -1.0), (0.8259, -1.0, 1.0), (0.625, 1.0, -1.0), (0.627, -1.0, 0.6815), (0.627, 1.0, 0.6815), (0.625, -1.0, -1.0), (0.821, 1.0, 0.6815), (0.6875, -1.0, -1.0), (0.6875, 1.0, -1.0), (0.821, -1.0, 0.6815)], [], [(18, 16, 3, 2), (2, 3, 1, 0), (18, 2, 0, 17), (15, 13, 7, 6), (14, 5, 7, 13), (22, 8, 11, 21), (23, 21, 11, 9), (12, 10, 9, 15), (12, 14, 8, 10), (4, 5, 14, 12), (4, 12, 15, 6), (8, 14, 13, 11), (9, 11, 13, 15), (0, 1, 19, 17), (3, 16, 19, 1), (26, 18, 17, 25), (26, 24, 16, 18), (10, 8, 22, 20), (10, 20, 23, 9), (25, 27, 21, 23), (24, 22, 21, 27), (16, 24, 27, 19), (17, 19, 27, 25), (20, 22, 24, 26), (20, 26, 25, 23)])
_uv = me_010.uv_layers.new(name='UVマップ')
_uv.uv.foreach_set('vector', [0.3179, 0.4541, 0.5999, 0.4541, 0.5999, 0.5644, 0.3179, 0.5644, 0.2364, 0.2474, 0.6815, 0.2474, 0.6815, 0.6925, 0.2364, 0.6925, 0.1807, 0.2474, 0.2364, 0.2474, 0.2364, 0.6925, 0.1807, 0.6925, 0.4222, 0.8595, 0.4956, 0.8595, 0.4956, 0.9151, 0.4222, 0.9151, 0.8168, 0.2474, 0.9356, 0.2474, 0.9356, 0.6925, 0.8168, 0.6925, 0.7649, 0.2474, 0.7928, 0.2474, 0.7928, 0.6925, 0.7649, 0.6925, 0.4222, 0.776, 0.4956, 0.776, 0.4956, 0.8038, 0.4222, 0.8038, 0.06945, 0.2474, 0.1251, 0.2474, 0.1251, 0.6925, 0.06945, 0.6925, 0.3179, 0.2336, 0.5999, 0.2336, 0.5999, 0.3439, 0.3179, 0.3439, 0.3179, 0.1233, 0.5999, 0.1233, 0.5999, 0.2336, 0.3179, 0.2336, 0.01381, 0.2474, 0.06945, 0.2474, 0.06945, 0.6925, 0.01381, 0.6925, 0.7063, 0.2062, 0.9348, 0.2062, 0.9348, 0.7338, 0.7063, 0.7338, 0.4222, 0.8038, 0.4956, 0.8038, 0.4956, 0.8595, 0.4222, 0.8595, 0.4222, 0.6925, 0.4956, 0.6925, 0.4956, 0.7482, 0.4222, 0.7482, 0.6815, 0.2474, 0.7371, 0.2474, 0.7371, 0.6925, 0.6815, 0.6925, 0.1668, 0.2474, 0.1807, 0.2474, 0.1807, 0.6925, 0.1668, 0.6925, 0.3179, 0.4266, 0.5999, 0.4266, 0.5999, 0.4541, 0.3179, 0.4541, 0.3179, 0.3439, 0.5999, 0.3439, 0.5999, 0.399, 0.3179, 0.399, 0.1251, 0.2474, 0.1529, 0.2474, 0.1529, 0.6925, 0.1251, 0.6925, 0.4222, 0.7621, 0.4956, 0.7621, 0.4956, 0.776, 0.4222, 0.776, 0.751, 0.2474, 0.7649, 0.2474, 0.7649, 0.6925, 0.751, 0.6925, 0.7371, 0.2474, 0.751, 0.2474, 0.751, 0.6925, 0.7371, 0.6925, 0.4222, 0.7482, 0.4956, 0.7482, 0.4956, 0.7621, 0.4222, 0.7621, 0.3179, 0.399, 0.5999, 0.399, 0.5999, 0.4266, 0.3179, 0.4266, 0.1529, 0.2474, 0.1668, 0.2474, 0.1668, 0.6925, 0.1529, 0.6925])
me_010.materials.append(mat_015)
me_010.update()
me_013 = bpy.data.meshes.new('立方体.013')
me_013.from_pydata([(1.0, -1.0, -1.0), (1.0, -1.0, 1.0), (1.0, 1.0, -1.0), (1.0, 1.0, 1.0), (0.0, 1.0, -1.0), (0.0, 1.0, 0.5323), (0.0, -1.0, -1.0), (0.0, -1.0, 0.5323), (0.6239, 1.0, 1.0), (0.5, -1.0, -1.0), (0.5, 1.0, -1.0), (0.6239, -1.0, 1.0), (0.25, 1.0, -1.0), (0.25, -1.0, 0.5323), (0.25, 1.0, 0.5323), (0.25, -1.0, -1.0), (0.8259, 1.0, 1.0), (0.8287, -1.0, -1.0), (0.8287, 1.0, -1.0), (0.8259, -1.0, 1.0), (0.625, 1.0, -1.0), (0.627, -1.0, 0.6815), (0.627, 1.0, 0.6815), (0.625, -1.0, -1.0), (0.821, 1.0, 0.6815), (0.6875, -1.0, -1.0), (0.6875, 1.0, -1.0), (0.821, -1.0, 0.6815)], [], [(18, 16, 3, 2), (2, 3, 1, 0), (18, 2, 0, 17), (15, 13, 7, 6), (14, 5, 7, 13), (22, 8, 11, 21), (23, 21, 11, 9), (12, 10, 9, 15), (12, 14, 8, 10), (4, 5, 14, 12), (4, 12, 15, 6), (8, 14, 13, 11), (9, 11, 13, 15), (0, 1, 19, 17), (3, 16, 19, 1), (26, 18, 17, 25), (26, 24, 16, 18), (10, 8, 22, 20), (10, 20, 23, 9), (25, 27, 21, 23), (24, 22, 21, 27), (16, 24, 27, 19), (17, 19, 27, 25), (20, 22, 24, 26), (20, 26, 25, 23)])
_uv = me_013.uv_layers.new(name='UVマップ')
_uv.uv.foreach_set('vector', [0.3179, 0.4541, 0.5999, 0.4541, 0.5999, 0.5644, 0.3179, 0.5644, 0.2364, 0.2474, 0.6815, 0.2474, 0.6815, 0.6925, 0.2364, 0.6925, 0.1807, 0.2474, 0.2364, 0.2474, 0.2364, 0.6925, 0.1807, 0.6925, 0.4222, 0.8595, 0.4956, 0.8595, 0.4956, 0.9151, 0.4222, 0.9151, 0.8168, 0.2474, 0.9356, 0.2474, 0.9356, 0.6925, 0.8168, 0.6925, 0.7649, 0.2474, 0.7928, 0.2474, 0.7928, 0.6925, 0.7649, 0.6925, 0.4222, 0.776, 0.4956, 0.776, 0.4956, 0.8038, 0.4222, 0.8038, 0.06945, 0.2474, 0.1251, 0.2474, 0.1251, 0.6925, 0.06945, 0.6925, 0.3179, 0.2336, 0.5999, 0.2336, 0.5999, 0.3439, 0.3179, 0.3439, 0.3179, 0.1233, 0.5999, 0.1233, 0.5999, 0.2336, 0.3179, 0.2336, 0.01381, 0.2474, 0.06945, 0.2474, 0.06945, 0.6925, 0.01381, 0.6925, 0.7063, 0.2062, 0.9348, 0.2062, 0.9348, 0.7338, 0.7063, 0.7338, 0.4222, 0.8038, 0.4956, 0.8038, 0.4956, 0.8595, 0.4222, 0.8595, 0.4222, 0.6925, 0.4956, 0.6925, 0.4956, 0.7482, 0.4222, 0.7482, 0.6815, 0.2474, 0.7371, 0.2474, 0.7371, 0.6925, 0.6815, 0.6925, 0.1668, 0.2474, 0.1807, 0.2474, 0.1807, 0.6925, 0.1668, 0.6925, 0.3179, 0.4266, 0.5999, 0.4266, 0.5999, 0.4541, 0.3179, 0.4541, 0.3179, 0.3439, 0.5999, 0.3439, 0.5999, 0.399, 0.3179, 0.399, 0.1251, 0.2474, 0.1529, 0.2474, 0.1529, 0.6925, 0.1251, 0.6925, 0.4222, 0.7621, 0.4956, 0.7621, 0.4956, 0.776, 0.4222, 0.776, 0.751, 0.2474, 0.7649, 0.2474, 0.7649, 0.6925, 0.751, 0.6925, 0.7371, 0.2474, 0.751, 0.2474, 0.751, 0.6925, 0.7371, 0.6925, 0.4222, 0.7482, 0.4956, 0.7482, 0.4956, 0.7621, 0.4222, 0.7621, 0.3179, 0.399, 0.5999, 0.399, 0.5999, 0.4266, 0.3179, 0.4266, 0.1529, 0.2474, 0.1668, 0.2474, 0.1668, 0.6925, 0.1529, 0.6925])
me_013.materials.append(mat_024)
me_013.update()
me_x_1 = bpy.data.meshes.new('平面')
me_x_1.from_pydata([(1.0, -1.0, -0.4066), (1.0, 1.0, -0.4066), (0.0, -1.0, 0.0), (0.0, 1.0, 0.0), (0.9886, -1.0, 0.0), (0.9886, 1.0, 0.0)], [], [(4, 0, 1, 5), (2, 4, 5, 3)])
_uv = me_x_1.uv_layers.new(name='UVマップ')
_uv.uv.foreach_set('vector', [0.75, 0.0, 1.0, 0.0, 1.0, 1.0, 0.75, 1.0, 0.5, 0.0, 0.75, 0.0, 0.75, 1.0, 0.5, 1.0])
me_x_1.materials.append(mat_040)
me_x_1.update()
me_067 = bpy.data.meshes.new('立方体.067')
me_067.from_pydata([(-1.884, 1.0, -0.2704), (-1.018, 0.4917, 0.8801), (-0.6485, 1.0, -0.2704), (-0.6485, 0.4917, 0.8801), (-1.884, 4.616e-07, -0.2704), (-1.018, 4.616e-07, 0.8801), (-0.6485, 4.616e-07, -0.2704), (-0.6485, 4.616e-07, 0.8801), (-1.884, 1.0, -0.6097), (-0.6485, 1.0, -0.6097), (-1.884, 4.616e-07, -0.6097), (-0.6485, 4.616e-07, -0.6097), (1.884, -1.0, -0.2704), (1.018, -0.4917, 0.8801), (0.6485, -1.0, -0.2704), (0.6485, -0.4917, 0.8801), (1.884, -6.894e-07, -0.2704), (1.018, -4.072e-07, 0.8801), (0.6485, -2.868e-07, -0.2704), (0.6485, -2.868e-07, 0.8801), (1.884, -1.0, -0.6097), (0.6485, -1.0, -0.6097), (1.884, -6.894e-07, -0.6097), (0.6485, -2.868e-07, -0.6097), (-30.65, 1.0, -0.2704), (-29.78, 0.4917, 0.8801), (-29.41, 1.0, -0.2704), (-29.41, 0.4917, 0.8801), (-30.65, 9.834e-06, -0.2704), (-29.78, 9.834e-06, 0.8801), (-29.41, 9.834e-06, -0.2704), (-29.41, 9.834e-06, 0.8801), (-30.65, 1.0, -0.6097), (-29.41, 1.0, -0.6097), (-30.65, 9.834e-06, -0.6097), (-29.41, 9.834e-06, -0.6097), (-26.88, -1.0, -0.2704), (-27.75, -0.4917, 0.8801), (-28.12, -1.0, -0.2704), (-28.12, -0.4917, 0.8801), (-26.88, 8.683e-06, -0.2704), (-27.75, 8.965e-06, 0.8801), (-28.12, 9.086e-06, -0.2704), (-28.12, 9.086e-06, 0.8801), (-26.88, -1.0, -0.6097), (-28.12, -1.0, -0.6097), (-26.88, 8.683e-06, -0.6097), (-28.12, 9.086e-06, -0.6097), (-1.884, 1.0, -1.76), (-0.6485, 1.0, -1.76), (-1.884, 0.0, -1.76), (-0.6485, 0.0, -1.76), (1.884, -1.0, -1.76), (0.6485, -1.0, -1.76), (1.884, 0.0, -1.76), (0.6485, 0.0, -1.76), (-30.65, 1.0, -1.76), (-29.41, 1.0, -1.76), (-30.65, 0.0, -1.76), (-29.41, 0.0, -1.76), (-26.88, -1.0, -1.76), (-28.12, -1.0, -1.76), (-26.88, 0.0, -1.76), (-28.12, 0.0, -1.76)], [], [(4, 5, 1, 0), (0, 1, 3, 2), (2, 3, 7, 6), (3, 1, 5, 7), (0, 2, 9, 8), (8, 9, 49, 48), (2, 6, 11, 9), (4, 0, 8, 10), (16, 17, 13, 12), (12, 13, 15, 14), (14, 15, 19, 18), (15, 13, 17, 19), (12, 14, 21, 20), (46, 44, 60, 62), (14, 18, 23, 21), (16, 12, 20, 22), (28, 29, 25, 24), (24, 25, 27, 26), (26, 27, 31, 30), (27, 25, 29, 31), (24, 26, 33, 32), (22, 20, 52, 54), (26, 30, 35, 33), (28, 24, 32, 34), (40, 41, 37, 36), (36, 37, 39, 38), (38, 39, 43, 42), (39, 37, 41, 43), (36, 38, 45, 44), (45, 47, 63, 61), (38, 42, 47, 45), (40, 36, 44, 46), (48, 49, 51, 50), (52, 53, 55, 54), (56, 57, 59, 58), (60, 61, 63, 62), (9, 11, 51, 49), (32, 33, 57, 56), (10, 8, 48, 50), (33, 35, 59, 57), (34, 32, 56, 58), (20, 21, 53, 52), (21, 23, 55, 53), (44, 45, 61, 60)])
_uv = me_067.uv_layers.new(name='UVマップ')
_uv.uv.foreach_set('vector', [0.375, 0.125, 0.625, 0.125, 0.625, 0.25, 0.375, 0.25, 0.375, 0.25, 0.625, 0.25, 0.625, 0.5, 0.375, 0.5, 0.375, 0.5, 0.625, 0.5, 0.625, 0.625, 0.375, 0.625, 0.625, 0.5, 0.875, 0.5, 0.875, 0.625, 0.625, 0.625, 0.375, 0.25, 0.375, 0.5, 0.375, 0.5, 0.375, 0.25, 0.375, 0.25, 0.375, 0.5, 0.375, 0.5, 0.375, 0.25, 0.375, 0.5, 0.375, 0.625, 0.375, 0.625, 0.375, 0.5, 0.375, 0.125, 0.375, 0.25, 0.375, 0.25, 0.375, 0.125, 0.375, 0.125, 0.625, 0.125, 0.625, 0.25, 0.375, 0.25, 0.375, 0.25, 0.625, 0.25, 0.625, 0.5, 0.375, 0.5, 0.375, 0.5, 0.625, 0.5, 0.625, 0.625, 0.375, 0.625, 0.625, 0.5, 0.875, 0.5, 0.875, 0.625, 0.625, 0.625, 0.375, 0.25, 0.375, 0.5, 0.375, 0.5, 0.375, 0.25, 0.375, 0.125, 0.375, 0.25, 0.375, 0.25, 0.375, 0.125, 0.375, 0.5, 0.375, 0.625, 0.375, 0.625, 0.375, 0.5, 0.375, 0.125, 0.375, 0.25, 0.375, 0.25, 0.375, 0.125, 0.375, 0.125, 0.625, 0.125, 0.625, 0.25, 0.375, 0.25, 0.375, 0.25, 0.625, 0.25, 0.625, 0.5, 0.375, 0.5, 0.375, 0.5, 0.625, 0.5, 0.625, 0.625, 0.375, 0.625, 0.625, 0.5, 0.875, 0.5, 0.875, 0.625, 0.625, 0.625, 0.375, 0.25, 0.375, 0.5, 0.375, 0.5, 0.375, 0.25, 0.375, 0.125, 0.375, 0.25, 0.375, 0.25, 0.375, 0.125, 0.375, 0.5, 0.375, 0.625, 0.375, 0.625, 0.375, 0.5, 0.375, 0.125, 0.375, 0.25, 0.375, 0.25, 0.375, 0.125, 0.375, 0.125, 0.625, 0.125, 0.625, 0.25, 0.375, 0.25, 0.375, 0.25, 0.625, 0.25, 0.625, 0.5, 0.375, 0.5, 0.375, 0.5, 0.625, 0.5, 0.625, 0.625, 0.375, 0.625, 0.625, 0.5, 0.875, 0.5, 0.875, 0.625, 0.625, 0.625, 0.375, 0.25, 0.375, 0.5, 0.375, 0.5, 0.375, 0.25, 0.375, 0.5, 0.375, 0.625, 0.375, 0.625, 0.375, 0.5, 0.375, 0.5, 0.375, 0.625, 0.375, 0.625, 0.375, 0.5, 0.375, 0.125, 0.375, 0.25, 0.375, 0.25, 0.375, 0.125, 0.125, 0.5, 0.375, 0.5, 0.375, 0.625, 0.125, 0.625, 0.125, 0.5, 0.375, 0.5, 0.375, 0.625, 0.125, 0.625, 0.125, 0.5, 0.375, 0.5, 0.375, 0.625, 0.125, 0.625, 0.125, 0.5, 0.375, 0.5, 0.375, 0.625, 0.125, 0.625, 0.375, 0.5, 0.375, 0.625, 0.375, 0.625, 0.375, 0.5, 0.375, 0.25, 0.375, 0.5, 0.375, 0.5, 0.375, 0.25, 0.375, 0.125, 0.375, 0.25, 0.375, 0.25, 0.375, 0.125, 0.375, 0.5, 0.375, 0.625, 0.375, 0.625, 0.375, 0.5, 0.375, 0.125, 0.375, 0.25, 0.375, 0.25, 0.375, 0.125, 0.375, 0.25, 0.375, 0.5, 0.375, 0.5, 0.375, 0.25, 0.375, 0.5, 0.375, 0.625, 0.375, 0.625, 0.375, 0.5, 0.375, 0.25, 0.375, 0.5, 0.375, 0.5, 0.375, 0.25])
me_067.materials.append(mat_073)
me_067.update()
me_068 = bpy.data.meshes.new('立方体.068')
me_068.from_pydata([(-1.884, 1.0, -0.2704), (-1.018, 0.4917, 0.8801), (-0.6485, 1.0, -0.2704), (-0.6485, 0.4917, 0.8801), (-1.884, 4.616e-07, -0.2704), (-1.018, 4.616e-07, 0.8801), (-0.6485, 4.616e-07, -0.2704), (-0.6485, 4.616e-07, 0.8801), (-1.884, 1.0, -0.6097), (-0.6485, 1.0, -0.6097), (-1.884, 4.616e-07, -0.6097), (-0.6485, 4.616e-07, -0.6097), (1.884, -1.0, -0.2704), (1.018, -0.4917, 0.8801), (0.6485, -1.0, -0.2704), (0.6485, -0.4917, 0.8801), (1.884, -6.894e-07, -0.2704), (1.018, -4.072e-07, 0.8801), (0.6485, -2.868e-07, -0.2704), (0.6485, -2.868e-07, 0.8801), (1.884, -1.0, -0.6097), (0.6485, -1.0, -0.6097), (1.884, -6.894e-07, -0.6097), (0.6485, -2.868e-07, -0.6097), (-30.65, 1.0, -0.2704), (-29.78, 0.4917, 0.8801), (-29.41, 1.0, -0.2704), (-29.41, 0.4917, 0.8801), (-30.65, 9.834e-06, -0.2704), (-29.78, 9.834e-06, 0.8801), (-29.41, 9.834e-06, -0.2704), (-29.41, 9.834e-06, 0.8801), (-30.65, 1.0, -0.6097), (-29.41, 1.0, -0.6097), (-30.65, 9.834e-06, -0.6097), (-29.41, 9.834e-06, -0.6097), (-26.88, -1.0, -0.2704), (-27.75, -0.4917, 0.8801), (-28.12, -1.0, -0.2704), (-28.12, -0.4917, 0.8801), (-26.88, 8.683e-06, -0.2704), (-27.75, 8.965e-06, 0.8801), (-28.12, 9.086e-06, -0.2704), (-28.12, 9.086e-06, 0.8801), (-26.88, -1.0, -0.6097), (-28.12, -1.0, -0.6097), (-26.88, 8.683e-06, -0.6097), (-28.12, 9.086e-06, -0.6097), (-1.884, 1.0, -1.76), (-0.6485, 1.0, -1.76), (-1.884, 0.0, -1.76), (-0.6485, 0.0, -1.76), (1.884, -1.0, -1.76), (0.6485, -1.0, -1.76), (1.884, 0.0, -1.76), (0.6485, 0.0, -1.76), (-30.65, 1.0, -1.76), (-29.41, 1.0, -1.76), (-30.65, 0.0, -1.76), (-29.41, 0.0, -1.76), (-26.88, -1.0, -1.76), (-28.12, -1.0, -1.76), (-26.88, 0.0, -1.76), (-28.12, 0.0, -1.76)], [], [(4, 5, 1, 0), (0, 1, 3, 2), (2, 3, 7, 6), (3, 1, 5, 7), (0, 2, 9, 8), (8, 9, 49, 48), (2, 6, 11, 9), (4, 0, 8, 10), (16, 17, 13, 12), (12, 13, 15, 14), (14, 15, 19, 18), (15, 13, 17, 19), (12, 14, 21, 20), (46, 44, 60, 62), (14, 18, 23, 21), (16, 12, 20, 22), (28, 29, 25, 24), (24, 25, 27, 26), (26, 27, 31, 30), (27, 25, 29, 31), (24, 26, 33, 32), (22, 20, 52, 54), (26, 30, 35, 33), (28, 24, 32, 34), (40, 41, 37, 36), (36, 37, 39, 38), (38, 39, 43, 42), (39, 37, 41, 43), (36, 38, 45, 44), (45, 47, 63, 61), (38, 42, 47, 45), (40, 36, 44, 46), (48, 49, 51, 50), (52, 53, 55, 54), (56, 57, 59, 58), (60, 61, 63, 62), (9, 11, 51, 49), (32, 33, 57, 56), (10, 8, 48, 50), (33, 35, 59, 57), (34, 32, 56, 58), (20, 21, 53, 52), (21, 23, 55, 53), (44, 45, 61, 60)])
_uv = me_068.uv_layers.new(name='UVマップ')
_uv.uv.foreach_set('vector', [0.375, 0.125, 0.625, 0.125, 0.625, 0.25, 0.375, 0.25, 0.375, 0.25, 0.625, 0.25, 0.625, 0.5, 0.375, 0.5, 0.375, 0.5, 0.625, 0.5, 0.625, 0.625, 0.375, 0.625, 0.625, 0.5, 0.875, 0.5, 0.875, 0.625, 0.625, 0.625, 0.375, 0.25, 0.375, 0.5, 0.375, 0.5, 0.375, 0.25, 0.375, 0.25, 0.375, 0.5, 0.375, 0.5, 0.375, 0.25, 0.375, 0.5, 0.375, 0.625, 0.375, 0.625, 0.375, 0.5, 0.375, 0.125, 0.375, 0.25, 0.375, 0.25, 0.375, 0.125, 0.375, 0.125, 0.625, 0.125, 0.625, 0.25, 0.375, 0.25, 0.375, 0.25, 0.625, 0.25, 0.625, 0.5, 0.375, 0.5, 0.375, 0.5, 0.625, 0.5, 0.625, 0.625, 0.375, 0.625, 0.625, 0.5, 0.875, 0.5, 0.875, 0.625, 0.625, 0.625, 0.375, 0.25, 0.375, 0.5, 0.375, 0.5, 0.375, 0.25, 0.375, 0.125, 0.375, 0.25, 0.375, 0.25, 0.375, 0.125, 0.375, 0.5, 0.375, 0.625, 0.375, 0.625, 0.375, 0.5, 0.375, 0.125, 0.375, 0.25, 0.375, 0.25, 0.375, 0.125, 0.375, 0.125, 0.625, 0.125, 0.625, 0.25, 0.375, 0.25, 0.375, 0.25, 0.625, 0.25, 0.625, 0.5, 0.375, 0.5, 0.375, 0.5, 0.625, 0.5, 0.625, 0.625, 0.375, 0.625, 0.625, 0.5, 0.875, 0.5, 0.875, 0.625, 0.625, 0.625, 0.375, 0.25, 0.375, 0.5, 0.375, 0.5, 0.375, 0.25, 0.375, 0.125, 0.375, 0.25, 0.375, 0.25, 0.375, 0.125, 0.375, 0.5, 0.375, 0.625, 0.375, 0.625, 0.375, 0.5, 0.375, 0.125, 0.375, 0.25, 0.375, 0.25, 0.375, 0.125, 0.375, 0.125, 0.625, 0.125, 0.625, 0.25, 0.375, 0.25, 0.375, 0.25, 0.625, 0.25, 0.625, 0.5, 0.375, 0.5, 0.375, 0.5, 0.625, 0.5, 0.625, 0.625, 0.375, 0.625, 0.625, 0.5, 0.875, 0.5, 0.875, 0.625, 0.625, 0.625, 0.375, 0.25, 0.375, 0.5, 0.375, 0.5, 0.375, 0.25, 0.375, 0.5, 0.375, 0.625, 0.375, 0.625, 0.375, 0.5, 0.375, 0.5, 0.375, 0.625, 0.375, 0.625, 0.375, 0.5, 0.375, 0.125, 0.375, 0.25, 0.375, 0.25, 0.375, 0.125, 0.125, 0.5, 0.375, 0.5, 0.375, 0.625, 0.125, 0.625, 0.125, 0.5, 0.375, 0.5, 0.375, 0.625, 0.125, 0.625, 0.125, 0.5, 0.375, 0.5, 0.375, 0.625, 0.125, 0.625, 0.125, 0.5, 0.375, 0.5, 0.375, 0.625, 0.125, 0.625, 0.375, 0.5, 0.375, 0.625, 0.375, 0.625, 0.375, 0.5, 0.375, 0.25, 0.375, 0.5, 0.375, 0.5, 0.375, 0.25, 0.375, 0.125, 0.375, 0.25, 0.375, 0.25, 0.375, 0.125, 0.375, 0.5, 0.375, 0.625, 0.375, 0.625, 0.375, 0.5, 0.375, 0.125, 0.375, 0.25, 0.375, 0.25, 0.375, 0.125, 0.375, 0.25, 0.375, 0.5, 0.375, 0.5, 0.375, 0.25, 0.375, 0.5, 0.375, 0.625, 0.375, 0.625, 0.375, 0.5, 0.375, 0.25, 0.375, 0.5, 0.375, 0.5, 0.375, 0.25])
me_068.materials.append(mat_074)
me_068.update()
me_069 = bpy.data.meshes.new('立方体.069')
me_069.from_pydata([(-1.884, 1.0, -0.2704), (-1.018, 0.4917, 0.8801), (-0.6485, 1.0, -0.2704), (-0.6485, 0.4917, 0.8801), (-1.884, 4.616e-07, -0.2704), (-1.018, 4.616e-07, 0.8801), (-0.6485, 4.616e-07, -0.2704), (-0.6485, 4.616e-07, 0.8801), (-1.884, 1.0, -0.6097), (-0.6485, 1.0, -0.6097), (-1.884, 4.616e-07, -0.6097), (-0.6485, 4.616e-07, -0.6097), (1.884, -1.0, -0.2704), (1.018, -0.4917, 0.8801), (0.6485, -1.0, -0.2704), (0.6485, -0.4917, 0.8801), (1.884, -6.894e-07, -0.2704), (1.018, -4.072e-07, 0.8801), (0.6485, -2.868e-07, -0.2704), (0.6485, -2.868e-07, 0.8801), (1.884, -1.0, -0.6097), (0.6485, -1.0, -0.6097), (1.884, -6.894e-07, -0.6097), (0.6485, -2.868e-07, -0.6097), (-30.65, 1.0, -0.2704), (-29.78, 0.4917, 0.8801), (-29.41, 1.0, -0.2704), (-29.41, 0.4917, 0.8801), (-30.65, 9.834e-06, -0.2704), (-29.78, 9.834e-06, 0.8801), (-29.41, 9.834e-06, -0.2704), (-29.41, 9.834e-06, 0.8801), (-30.65, 1.0, -0.6097), (-29.41, 1.0, -0.6097), (-30.65, 9.834e-06, -0.6097), (-29.41, 9.834e-06, -0.6097), (-26.88, -1.0, -0.2704), (-27.75, -0.4917, 0.8801), (-28.12, -1.0, -0.2704), (-28.12, -0.4917, 0.8801), (-26.88, 8.683e-06, -0.2704), (-27.75, 8.965e-06, 0.8801), (-28.12, 9.086e-06, -0.2704), (-28.12, 9.086e-06, 0.8801), (-26.88, -1.0, -0.6097), (-28.12, -1.0, -0.6097), (-26.88, 8.683e-06, -0.6097), (-28.12, 9.086e-06, -0.6097), (-1.884, 1.0, -1.76), (-0.6485, 1.0, -1.76), (-1.884, 0.0, -1.76), (-0.6485, 0.0, -1.76), (1.884, -1.0, -1.76), (0.6485, -1.0, -1.76), (1.884, 0.0, -1.76), (0.6485, 0.0, -1.76), (-30.65, 1.0, -1.76), (-29.41, 1.0, -1.76), (-30.65, 0.0, -1.76), (-29.41, 0.0, -1.76), (-26.88, -1.0, -1.76), (-28.12, -1.0, -1.76), (-26.88, 0.0, -1.76), (-28.12, 0.0, -1.76)], [], [(4, 5, 1, 0), (0, 1, 3, 2), (2, 3, 7, 6), (3, 1, 5, 7), (0, 2, 9, 8), (8, 9, 49, 48), (2, 6, 11, 9), (4, 0, 8, 10), (16, 17, 13, 12), (12, 13, 15, 14), (14, 15, 19, 18), (15, 13, 17, 19), (12, 14, 21, 20), (46, 44, 60, 62), (14, 18, 23, 21), (16, 12, 20, 22), (28, 29, 25, 24), (24, 25, 27, 26), (26, 27, 31, 30), (27, 25, 29, 31), (24, 26, 33, 32), (22, 20, 52, 54), (26, 30, 35, 33), (28, 24, 32, 34), (40, 41, 37, 36), (36, 37, 39, 38), (38, 39, 43, 42), (39, 37, 41, 43), (36, 38, 45, 44), (45, 47, 63, 61), (38, 42, 47, 45), (40, 36, 44, 46), (48, 49, 51, 50), (52, 53, 55, 54), (56, 57, 59, 58), (60, 61, 63, 62), (9, 11, 51, 49), (32, 33, 57, 56), (10, 8, 48, 50), (33, 35, 59, 57), (34, 32, 56, 58), (20, 21, 53, 52), (21, 23, 55, 53), (44, 45, 61, 60)])
_uv = me_069.uv_layers.new(name='UVマップ')
_uv.uv.foreach_set('vector', [0.375, 0.125, 0.625, 0.125, 0.625, 0.25, 0.375, 0.25, 0.375, 0.25, 0.625, 0.25, 0.625, 0.5, 0.375, 0.5, 0.375, 0.5, 0.625, 0.5, 0.625, 0.625, 0.375, 0.625, 0.625, 0.5, 0.875, 0.5, 0.875, 0.625, 0.625, 0.625, 0.375, 0.25, 0.375, 0.5, 0.375, 0.5, 0.375, 0.25, 0.375, 0.25, 0.375, 0.5, 0.375, 0.5, 0.375, 0.25, 0.375, 0.5, 0.375, 0.625, 0.375, 0.625, 0.375, 0.5, 0.375, 0.125, 0.375, 0.25, 0.375, 0.25, 0.375, 0.125, 0.375, 0.125, 0.625, 0.125, 0.625, 0.25, 0.375, 0.25, 0.375, 0.25, 0.625, 0.25, 0.625, 0.5, 0.375, 0.5, 0.375, 0.5, 0.625, 0.5, 0.625, 0.625, 0.375, 0.625, 0.625, 0.5, 0.875, 0.5, 0.875, 0.625, 0.625, 0.625, 0.375, 0.25, 0.375, 0.5, 0.375, 0.5, 0.375, 0.25, 0.375, 0.125, 0.375, 0.25, 0.375, 0.25, 0.375, 0.125, 0.375, 0.5, 0.375, 0.625, 0.375, 0.625, 0.375, 0.5, 0.375, 0.125, 0.375, 0.25, 0.375, 0.25, 0.375, 0.125, 0.375, 0.125, 0.625, 0.125, 0.625, 0.25, 0.375, 0.25, 0.375, 0.25, 0.625, 0.25, 0.625, 0.5, 0.375, 0.5, 0.375, 0.5, 0.625, 0.5, 0.625, 0.625, 0.375, 0.625, 0.625, 0.5, 0.875, 0.5, 0.875, 0.625, 0.625, 0.625, 0.375, 0.25, 0.375, 0.5, 0.375, 0.5, 0.375, 0.25, 0.375, 0.125, 0.375, 0.25, 0.375, 0.25, 0.375, 0.125, 0.375, 0.5, 0.375, 0.625, 0.375, 0.625, 0.375, 0.5, 0.375, 0.125, 0.375, 0.25, 0.375, 0.25, 0.375, 0.125, 0.375, 0.125, 0.625, 0.125, 0.625, 0.25, 0.375, 0.25, 0.375, 0.25, 0.625, 0.25, 0.625, 0.5, 0.375, 0.5, 0.375, 0.5, 0.625, 0.5, 0.625, 0.625, 0.375, 0.625, 0.625, 0.5, 0.875, 0.5, 0.875, 0.625, 0.625, 0.625, 0.375, 0.25, 0.375, 0.5, 0.375, 0.5, 0.375, 0.25, 0.375, 0.5, 0.375, 0.625, 0.375, 0.625, 0.375, 0.5, 0.375, 0.5, 0.375, 0.625, 0.375, 0.625, 0.375, 0.5, 0.375, 0.125, 0.375, 0.25, 0.375, 0.25, 0.375, 0.125, 0.125, 0.5, 0.375, 0.5, 0.375, 0.625, 0.125, 0.625, 0.125, 0.5, 0.375, 0.5, 0.375, 0.625, 0.125, 0.625, 0.125, 0.5, 0.375, 0.5, 0.375, 0.625, 0.125, 0.625, 0.125, 0.5, 0.375, 0.5, 0.375, 0.625, 0.125, 0.625, 0.375, 0.5, 0.375, 0.625, 0.375, 0.625, 0.375, 0.5, 0.375, 0.25, 0.375, 0.5, 0.375, 0.5, 0.375, 0.25, 0.375, 0.125, 0.375, 0.25, 0.375, 0.25, 0.375, 0.125, 0.375, 0.5, 0.375, 0.625, 0.375, 0.625, 0.375, 0.5, 0.375, 0.125, 0.375, 0.25, 0.375, 0.25, 0.375, 0.125, 0.375, 0.25, 0.375, 0.5, 0.375, 0.5, 0.375, 0.25, 0.375, 0.5, 0.375, 0.625, 0.375, 0.625, 0.375, 0.5, 0.375, 0.25, 0.375, 0.5, 0.375, 0.5, 0.375, 0.25])
me_069.materials.append(mat_075)
me_069.update()
me_084 = bpy.data.meshes.new('立方体.084')
me_084.from_pydata([(-1.884, 1.0, -0.2704), (-1.018, 0.4917, 0.8801), (-0.6485, 1.0, -0.2704), (-0.6485, 0.4917, 0.8801), (-1.884, 4.616e-07, -0.2704), (-1.018, 4.616e-07, 0.8801), (-0.6485, 4.616e-07, -0.2704), (-0.6485, 4.616e-07, 0.8801), (-1.884, 1.0, -0.6097), (-0.6485, 1.0, -0.6097), (-1.884, 4.616e-07, -0.6097), (-0.6485, 4.616e-07, -0.6097), (1.884, -1.0, -0.2704), (1.018, -0.4917, 0.8801), (0.6485, -1.0, -0.2704), (0.6485, -0.4917, 0.8801), (1.884, -6.894e-07, -0.2704), (1.018, -4.072e-07, 0.8801), (0.6485, -2.868e-07, -0.2704), (0.6485, -2.868e-07, 0.8801), (1.884, -1.0, -0.6097), (0.6485, -1.0, -0.6097), (1.884, -6.894e-07, -0.6097), (0.6485, -2.868e-07, -0.6097), (-30.65, 1.0, -0.2704), (-29.78, 0.4917, 0.8801), (-29.41, 1.0, -0.2704), (-29.41, 0.4917, 0.8801), (-30.65, 9.834e-06, -0.2704), (-29.78, 9.834e-06, 0.8801), (-29.41, 9.834e-06, -0.2704), (-29.41, 9.834e-06, 0.8801), (-30.65, 1.0, -0.6097), (-29.41, 1.0, -0.6097), (-30.65, 9.834e-06, -0.6097), (-29.41, 9.834e-06, -0.6097), (-26.88, -1.0, -0.2704), (-27.75, -0.4917, 0.8801), (-28.12, -1.0, -0.2704), (-28.12, -0.4917, 0.8801), (-26.88, 8.683e-06, -0.2704), (-27.75, 8.965e-06, 0.8801), (-28.12, 9.086e-06, -0.2704), (-28.12, 9.086e-06, 0.8801), (-26.88, -1.0, -0.6097), (-28.12, -1.0, -0.6097), (-26.88, 8.683e-06, -0.6097), (-28.12, 9.086e-06, -0.6097), (-1.884, 1.0, -1.76), (-0.6485, 1.0, -1.76), (-1.884, 0.0, -1.76), (-0.6485, 0.0, -1.76), (1.884, -1.0, -1.76), (0.6485, -1.0, -1.76), (1.884, 0.0, -1.76), (0.6485, 0.0, -1.76), (-30.65, 1.0, -1.76), (-29.41, 1.0, -1.76), (-30.65, 0.0, -1.76), (-29.41, 0.0, -1.76), (-26.88, -1.0, -1.76), (-28.12, -1.0, -1.76), (-26.88, 0.0, -1.76), (-28.12, 0.0, -1.76)], [], [(4, 5, 1, 0), (0, 1, 3, 2), (2, 3, 7, 6), (3, 1, 5, 7), (0, 2, 9, 8), (8, 9, 49, 48), (2, 6, 11, 9), (4, 0, 8, 10), (16, 17, 13, 12), (12, 13, 15, 14), (14, 15, 19, 18), (15, 13, 17, 19), (12, 14, 21, 20), (46, 44, 60, 62), (14, 18, 23, 21), (16, 12, 20, 22), (28, 29, 25, 24), (24, 25, 27, 26), (26, 27, 31, 30), (27, 25, 29, 31), (24, 26, 33, 32), (22, 20, 52, 54), (26, 30, 35, 33), (28, 24, 32, 34), (40, 41, 37, 36), (36, 37, 39, 38), (38, 39, 43, 42), (39, 37, 41, 43), (36, 38, 45, 44), (45, 47, 63, 61), (38, 42, 47, 45), (40, 36, 44, 46), (48, 49, 51, 50), (52, 53, 55, 54), (56, 57, 59, 58), (60, 61, 63, 62), (9, 11, 51, 49), (32, 33, 57, 56), (10, 8, 48, 50), (33, 35, 59, 57), (34, 32, 56, 58), (20, 21, 53, 52), (21, 23, 55, 53), (44, 45, 61, 60)])
_uv = me_084.uv_layers.new(name='UVマップ')
_uv.uv.foreach_set('vector', [0.375, 0.125, 0.625, 0.125, 0.625, 0.25, 0.375, 0.25, 0.375, 0.25, 0.625, 0.25, 0.625, 0.5, 0.375, 0.5, 0.375, 0.5, 0.625, 0.5, 0.625, 0.625, 0.375, 0.625, 0.625, 0.5, 0.875, 0.5, 0.875, 0.625, 0.625, 0.625, 0.375, 0.25, 0.375, 0.5, 0.375, 0.5, 0.375, 0.25, 0.375, 0.25, 0.375, 0.5, 0.375, 0.5, 0.375, 0.25, 0.375, 0.5, 0.375, 0.625, 0.375, 0.625, 0.375, 0.5, 0.375, 0.125, 0.375, 0.25, 0.375, 0.25, 0.375, 0.125, 0.375, 0.125, 0.625, 0.125, 0.625, 0.25, 0.375, 0.25, 0.375, 0.25, 0.625, 0.25, 0.625, 0.5, 0.375, 0.5, 0.375, 0.5, 0.625, 0.5, 0.625, 0.625, 0.375, 0.625, 0.625, 0.5, 0.875, 0.5, 0.875, 0.625, 0.625, 0.625, 0.375, 0.25, 0.375, 0.5, 0.375, 0.5, 0.375, 0.25, 0.375, 0.125, 0.375, 0.25, 0.375, 0.25, 0.375, 0.125, 0.375, 0.5, 0.375, 0.625, 0.375, 0.625, 0.375, 0.5, 0.375, 0.125, 0.375, 0.25, 0.375, 0.25, 0.375, 0.125, 0.375, 0.125, 0.625, 0.125, 0.625, 0.25, 0.375, 0.25, 0.375, 0.25, 0.625, 0.25, 0.625, 0.5, 0.375, 0.5, 0.375, 0.5, 0.625, 0.5, 0.625, 0.625, 0.375, 0.625, 0.625, 0.5, 0.875, 0.5, 0.875, 0.625, 0.625, 0.625, 0.375, 0.25, 0.375, 0.5, 0.375, 0.5, 0.375, 0.25, 0.375, 0.125, 0.375, 0.25, 0.375, 0.25, 0.375, 0.125, 0.375, 0.5, 0.375, 0.625, 0.375, 0.625, 0.375, 0.5, 0.375, 0.125, 0.375, 0.25, 0.375, 0.25, 0.375, 0.125, 0.375, 0.125, 0.625, 0.125, 0.625, 0.25, 0.375, 0.25, 0.375, 0.25, 0.625, 0.25, 0.625, 0.5, 0.375, 0.5, 0.375, 0.5, 0.625, 0.5, 0.625, 0.625, 0.375, 0.625, 0.625, 0.5, 0.875, 0.5, 0.875, 0.625, 0.625, 0.625, 0.375, 0.25, 0.375, 0.5, 0.375, 0.5, 0.375, 0.25, 0.375, 0.5, 0.375, 0.625, 0.375, 0.625, 0.375, 0.5, 0.375, 0.5, 0.375, 0.625, 0.375, 0.625, 0.375, 0.5, 0.375, 0.125, 0.375, 0.25, 0.375, 0.25, 0.375, 0.125, 0.125, 0.5, 0.375, 0.5, 0.375, 0.625, 0.125, 0.625, 0.125, 0.5, 0.375, 0.5, 0.375, 0.625, 0.125, 0.625, 0.125, 0.5, 0.375, 0.5, 0.375, 0.625, 0.125, 0.625, 0.125, 0.5, 0.375, 0.5, 0.375, 0.625, 0.125, 0.625, 0.375, 0.5, 0.375, 0.625, 0.375, 0.625, 0.375, 0.5, 0.375, 0.25, 0.375, 0.5, 0.375, 0.5, 0.375, 0.25, 0.375, 0.125, 0.375, 0.25, 0.375, 0.25, 0.375, 0.125, 0.375, 0.5, 0.375, 0.625, 0.375, 0.625, 0.375, 0.5, 0.375, 0.125, 0.375, 0.25, 0.375, 0.25, 0.375, 0.125, 0.375, 0.25, 0.375, 0.5, 0.375, 0.5, 0.375, 0.25, 0.375, 0.5, 0.375, 0.625, 0.375, 0.625, 0.375, 0.5, 0.375, 0.25, 0.375, 0.5, 0.375, 0.5, 0.375, 0.25])
me_084.materials.append(mat_076)
me_084.update()
me_085 = bpy.data.meshes.new('立方体.085')
me_085.from_pydata([(1.0, -1.0, -1.0), (1.0, -1.0, 1.0), (1.0, 1.0, -1.0), (1.0, 1.0, 1.0), (0.0, 1.0, -1.0), (0.0, 1.0, 0.5323), (0.0, -1.0, -1.0), (0.0, -1.0, 0.5323), (0.6239, 1.0, 1.0), (0.5, -1.0, -1.0), (0.5, 1.0, -1.0), (0.6239, -1.0, 1.0), (0.25, 1.0, -1.0), (0.25, -1.0, 0.5323), (0.25, 1.0, 0.5323), (0.25, -1.0, -1.0), (0.8259, 1.0, 1.0), (0.8287, -1.0, -1.0), (0.8287, 1.0, -1.0), (0.8259, -1.0, 1.0), (0.625, 1.0, -1.0), (0.627, -1.0, 0.6815), (0.627, 1.0, 0.6815), (0.625, -1.0, -1.0), (0.821, 1.0, 0.6815), (0.6875, -1.0, -1.0), (0.6875, 1.0, -1.0), (0.821, -1.0, 0.6815)], [], [(18, 16, 3, 2), (2, 3, 1, 0), (18, 2, 0, 17), (15, 13, 7, 6), (14, 5, 7, 13), (22, 8, 11, 21), (23, 21, 11, 9), (12, 10, 9, 15), (12, 14, 8, 10), (4, 5, 14, 12), (4, 12, 15, 6), (8, 14, 13, 11), (9, 11, 13, 15), (0, 1, 19, 17), (3, 16, 19, 1), (26, 18, 17, 25), (26, 24, 16, 18), (10, 8, 22, 20), (10, 20, 23, 9), (25, 27, 21, 23), (24, 22, 21, 27), (16, 24, 27, 19), (17, 19, 27, 25), (20, 22, 24, 26), (20, 26, 25, 23)])
_uv = me_085.uv_layers.new(name='UVマップ')
_uv.uv.foreach_set('vector', [0.3179, 0.4541, 0.5999, 0.4541, 0.5999, 0.5644, 0.3179, 0.5644, 0.2364, 0.2474, 0.6815, 0.2474, 0.6815, 0.6925, 0.2364, 0.6925, 0.1807, 0.2474, 0.2364, 0.2474, 0.2364, 0.6925, 0.1807, 0.6925, 0.4222, 0.8595, 0.4956, 0.8595, 0.4956, 0.9151, 0.4222, 0.9151, 0.8168, 0.2474, 0.9356, 0.2474, 0.9356, 0.6925, 0.8168, 0.6925, 0.7649, 0.2474, 0.7928, 0.2474, 0.7928, 0.6925, 0.7649, 0.6925, 0.4222, 0.776, 0.4956, 0.776, 0.4956, 0.8038, 0.4222, 0.8038, 0.06945, 0.2474, 0.1251, 0.2474, 0.1251, 0.6925, 0.06945, 0.6925, 0.3179, 0.2336, 0.5999, 0.2336, 0.5999, 0.3439, 0.3179, 0.3439, 0.3179, 0.1233, 0.5999, 0.1233, 0.5999, 0.2336, 0.3179, 0.2336, 0.01381, 0.2474, 0.06945, 0.2474, 0.06945, 0.6925, 0.01381, 0.6925, 0.7063, 0.2062, 0.9348, 0.2062, 0.9348, 0.7338, 0.7063, 0.7338, 0.4222, 0.8038, 0.4956, 0.8038, 0.4956, 0.8595, 0.4222, 0.8595, 0.4222, 0.6925, 0.4956, 0.6925, 0.4956, 0.7482, 0.4222, 0.7482, 0.6815, 0.2474, 0.7371, 0.2474, 0.7371, 0.6925, 0.6815, 0.6925, 0.1668, 0.2474, 0.1807, 0.2474, 0.1807, 0.6925, 0.1668, 0.6925, 0.3179, 0.4266, 0.5999, 0.4266, 0.5999, 0.4541, 0.3179, 0.4541, 0.3179, 0.3439, 0.5999, 0.3439, 0.5999, 0.399, 0.3179, 0.399, 0.1251, 0.2474, 0.1529, 0.2474, 0.1529, 0.6925, 0.1251, 0.6925, 0.4222, 0.7621, 0.4956, 0.7621, 0.4956, 0.776, 0.4222, 0.776, 0.751, 0.2474, 0.7649, 0.2474, 0.7649, 0.6925, 0.751, 0.6925, 0.7371, 0.2474, 0.751, 0.2474, 0.751, 0.6925, 0.7371, 0.6925, 0.4222, 0.7482, 0.4956, 0.7482, 0.4956, 0.7621, 0.4222, 0.7621, 0.3179, 0.399, 0.5999, 0.399, 0.5999, 0.4266, 0.3179, 0.4266, 0.1529, 0.2474, 0.1668, 0.2474, 0.1668, 0.6925, 0.1529, 0.6925])
me_085.materials.append(mat_077)
me_085.update()
me_086 = bpy.data.meshes.new('立方体.086')
me_086.from_pydata([(1.0, -1.0, -1.0), (1.0, -1.0, 1.0), (1.0, 1.0, -1.0), (1.0, 1.0, 1.0), (0.0, 1.0, -1.0), (0.0, 1.0, 0.5323), (0.0, -1.0, -1.0), (0.0, -1.0, 0.5323), (0.6239, 1.0, 1.0), (0.5, -1.0, -1.0), (0.5, 1.0, -1.0), (0.6239, -1.0, 1.0), (0.25, 1.0, -1.0), (0.25, -1.0, 0.5323), (0.25, 1.0, 0.5323), (0.25, -1.0, -1.0), (0.8259, 1.0, 1.0), (0.8287, -1.0, -1.0), (0.8287, 1.0, -1.0), (0.8259, -1.0, 1.0), (0.625, 1.0, -1.0), (0.627, -1.0, 0.6815), (0.627, 1.0, 0.6815), (0.625, -1.0, -1.0), (0.821, 1.0, 0.6815), (0.6875, -1.0, -1.0), (0.6875, 1.0, -1.0), (0.821, -1.0, 0.6815)], [], [(18, 16, 3, 2), (2, 3, 1, 0), (18, 2, 0, 17), (15, 13, 7, 6), (14, 5, 7, 13), (22, 8, 11, 21), (23, 21, 11, 9), (12, 10, 9, 15), (12, 14, 8, 10), (4, 5, 14, 12), (4, 12, 15, 6), (8, 14, 13, 11), (9, 11, 13, 15), (0, 1, 19, 17), (3, 16, 19, 1), (26, 18, 17, 25), (26, 24, 16, 18), (10, 8, 22, 20), (10, 20, 23, 9), (25, 27, 21, 23), (24, 22, 21, 27), (16, 24, 27, 19), (17, 19, 27, 25), (20, 22, 24, 26), (20, 26, 25, 23)])
_uv = me_086.uv_layers.new(name='UVマップ')
_uv.uv.foreach_set('vector', [0.3179, 0.4541, 0.5999, 0.4541, 0.5999, 0.5644, 0.3179, 0.5644, 0.2364, 0.2474, 0.6815, 0.2474, 0.6815, 0.6925, 0.2364, 0.6925, 0.1807, 0.2474, 0.2364, 0.2474, 0.2364, 0.6925, 0.1807, 0.6925, 0.4222, 0.8595, 0.4956, 0.8595, 0.4956, 0.9151, 0.4222, 0.9151, 0.8168, 0.2474, 0.9356, 0.2474, 0.9356, 0.6925, 0.8168, 0.6925, 0.7649, 0.2474, 0.7928, 0.2474, 0.7928, 0.6925, 0.7649, 0.6925, 0.4222, 0.776, 0.4956, 0.776, 0.4956, 0.8038, 0.4222, 0.8038, 0.06945, 0.2474, 0.1251, 0.2474, 0.1251, 0.6925, 0.06945, 0.6925, 0.3179, 0.2336, 0.5999, 0.2336, 0.5999, 0.3439, 0.3179, 0.3439, 0.3179, 0.1233, 0.5999, 0.1233, 0.5999, 0.2336, 0.3179, 0.2336, 0.01381, 0.2474, 0.06945, 0.2474, 0.06945, 0.6925, 0.01381, 0.6925, 0.7063, 0.2062, 0.9348, 0.2062, 0.9348, 0.7338, 0.7063, 0.7338, 0.4222, 0.8038, 0.4956, 0.8038, 0.4956, 0.8595, 0.4222, 0.8595, 0.4222, 0.6925, 0.4956, 0.6925, 0.4956, 0.7482, 0.4222, 0.7482, 0.6815, 0.2474, 0.7371, 0.2474, 0.7371, 0.6925, 0.6815, 0.6925, 0.1668, 0.2474, 0.1807, 0.2474, 0.1807, 0.6925, 0.1668, 0.6925, 0.3179, 0.4266, 0.5999, 0.4266, 0.5999, 0.4541, 0.3179, 0.4541, 0.3179, 0.3439, 0.5999, 0.3439, 0.5999, 0.399, 0.3179, 0.399, 0.1251, 0.2474, 0.1529, 0.2474, 0.1529, 0.6925, 0.1251, 0.6925, 0.4222, 0.7621, 0.4956, 0.7621, 0.4956, 0.776, 0.4222, 0.776, 0.751, 0.2474, 0.7649, 0.2474, 0.7649, 0.6925, 0.751, 0.6925, 0.7371, 0.2474, 0.751, 0.2474, 0.751, 0.6925, 0.7371, 0.6925, 0.4222, 0.7482, 0.4956, 0.7482, 0.4956, 0.7621, 0.4222, 0.7621, 0.3179, 0.399, 0.5999, 0.399, 0.5999, 0.4266, 0.3179, 0.4266, 0.1529, 0.2474, 0.1668, 0.2474, 0.1668, 0.6925, 0.1529, 0.6925])
me_086.materials.append(mat_078)
me_086.update()
me_087 = bpy.data.meshes.new('立方体.087')
me_087.from_pydata([(-1.884, 1.0, -0.2704), (-1.018, 0.4917, 0.8801), (-0.6485, 1.0, -0.2704), (-0.6485, 0.4917, 0.8801), (-1.884, 4.616e-07, -0.2704), (-1.018, 4.616e-07, 0.8801), (-0.6485, 4.616e-07, -0.2704), (-0.6485, 4.616e-07, 0.8801), (-1.884, 1.0, -0.6097), (-0.6485, 1.0, -0.6097), (-1.884, 4.616e-07, -0.6097), (-0.6485, 4.616e-07, -0.6097), (1.884, -1.0, -0.2704), (1.018, -0.4917, 0.8801), (0.6485, -1.0, -0.2704), (0.6485, -0.4917, 0.8801), (1.884, -6.894e-07, -0.2704), (1.018, -4.072e-07, 0.8801), (0.6485, -2.868e-07, -0.2704), (0.6485, -2.868e-07, 0.8801), (1.884, -1.0, -0.6097), (0.6485, -1.0, -0.6097), (1.884, -6.894e-07, -0.6097), (0.6485, -2.868e-07, -0.6097), (-30.65, 1.0, -0.2704), (-29.78, 0.4917, 0.8801), (-29.41, 1.0, -0.2704), (-29.41, 0.4917, 0.8801), (-30.65, 9.834e-06, -0.2704), (-29.78, 9.834e-06, 0.8801), (-29.41, 9.834e-06, -0.2704), (-29.41, 9.834e-06, 0.8801), (-30.65, 1.0, -0.6097), (-29.41, 1.0, -0.6097), (-30.65, 9.834e-06, -0.6097), (-29.41, 9.834e-06, -0.6097), (-26.88, -1.0, -0.2704), (-27.75, -0.4917, 0.8801), (-28.12, -1.0, -0.2704), (-28.12, -0.4917, 0.8801), (-26.88, 8.683e-06, -0.2704), (-27.75, 8.965e-06, 0.8801), (-28.12, 9.086e-06, -0.2704), (-28.12, 9.086e-06, 0.8801), (-26.88, -1.0, -0.6097), (-28.12, -1.0, -0.6097), (-26.88, 8.683e-06, -0.6097), (-28.12, 9.086e-06, -0.6097), (-1.884, 1.0, -1.76), (-0.6485, 1.0, -1.76), (-1.884, 0.0, -1.76), (-0.6485, 0.0, -1.76), (1.884, -1.0, -1.76), (0.6485, -1.0, -1.76), (1.884, 0.0, -1.76), (0.6485, 0.0, -1.76), (-30.65, 1.0, -1.76), (-29.41, 1.0, -1.76), (-30.65, 0.0, -1.76), (-29.41, 0.0, -1.76), (-26.88, -1.0, -1.76), (-28.12, -1.0, -1.76), (-26.88, 0.0, -1.76), (-28.12, 0.0, -1.76)], [], [(4, 5, 1, 0), (0, 1, 3, 2), (2, 3, 7, 6), (3, 1, 5, 7), (0, 2, 9, 8), (8, 9, 49, 48), (2, 6, 11, 9), (4, 0, 8, 10), (16, 17, 13, 12), (12, 13, 15, 14), (14, 15, 19, 18), (15, 13, 17, 19), (12, 14, 21, 20), (46, 44, 60, 62), (14, 18, 23, 21), (16, 12, 20, 22), (28, 29, 25, 24), (24, 25, 27, 26), (26, 27, 31, 30), (27, 25, 29, 31), (24, 26, 33, 32), (22, 20, 52, 54), (26, 30, 35, 33), (28, 24, 32, 34), (40, 41, 37, 36), (36, 37, 39, 38), (38, 39, 43, 42), (39, 37, 41, 43), (36, 38, 45, 44), (45, 47, 63, 61), (38, 42, 47, 45), (40, 36, 44, 46), (48, 49, 51, 50), (52, 53, 55, 54), (56, 57, 59, 58), (60, 61, 63, 62), (9, 11, 51, 49), (32, 33, 57, 56), (10, 8, 48, 50), (33, 35, 59, 57), (34, 32, 56, 58), (20, 21, 53, 52), (21, 23, 55, 53), (44, 45, 61, 60)])
_uv = me_087.uv_layers.new(name='UVマップ')
_uv.uv.foreach_set('vector', [0.375, 0.125, 0.625, 0.125, 0.625, 0.25, 0.375, 0.25, 0.375, 0.25, 0.625, 0.25, 0.625, 0.5, 0.375, 0.5, 0.375, 0.5, 0.625, 0.5, 0.625, 0.625, 0.375, 0.625, 0.625, 0.5, 0.875, 0.5, 0.875, 0.625, 0.625, 0.625, 0.375, 0.25, 0.375, 0.5, 0.375, 0.5, 0.375, 0.25, 0.375, 0.25, 0.375, 0.5, 0.375, 0.5, 0.375, 0.25, 0.375, 0.5, 0.375, 0.625, 0.375, 0.625, 0.375, 0.5, 0.375, 0.125, 0.375, 0.25, 0.375, 0.25, 0.375, 0.125, 0.375, 0.125, 0.625, 0.125, 0.625, 0.25, 0.375, 0.25, 0.375, 0.25, 0.625, 0.25, 0.625, 0.5, 0.375, 0.5, 0.375, 0.5, 0.625, 0.5, 0.625, 0.625, 0.375, 0.625, 0.625, 0.5, 0.875, 0.5, 0.875, 0.625, 0.625, 0.625, 0.375, 0.25, 0.375, 0.5, 0.375, 0.5, 0.375, 0.25, 0.375, 0.125, 0.375, 0.25, 0.375, 0.25, 0.375, 0.125, 0.375, 0.5, 0.375, 0.625, 0.375, 0.625, 0.375, 0.5, 0.375, 0.125, 0.375, 0.25, 0.375, 0.25, 0.375, 0.125, 0.375, 0.125, 0.625, 0.125, 0.625, 0.25, 0.375, 0.25, 0.375, 0.25, 0.625, 0.25, 0.625, 0.5, 0.375, 0.5, 0.375, 0.5, 0.625, 0.5, 0.625, 0.625, 0.375, 0.625, 0.625, 0.5, 0.875, 0.5, 0.875, 0.625, 0.625, 0.625, 0.375, 0.25, 0.375, 0.5, 0.375, 0.5, 0.375, 0.25, 0.375, 0.125, 0.375, 0.25, 0.375, 0.25, 0.375, 0.125, 0.375, 0.5, 0.375, 0.625, 0.375, 0.625, 0.375, 0.5, 0.375, 0.125, 0.375, 0.25, 0.375, 0.25, 0.375, 0.125, 0.375, 0.125, 0.625, 0.125, 0.625, 0.25, 0.375, 0.25, 0.375, 0.25, 0.625, 0.25, 0.625, 0.5, 0.375, 0.5, 0.375, 0.5, 0.625, 0.5, 0.625, 0.625, 0.375, 0.625, 0.625, 0.5, 0.875, 0.5, 0.875, 0.625, 0.625, 0.625, 0.375, 0.25, 0.375, 0.5, 0.375, 0.5, 0.375, 0.25, 0.375, 0.5, 0.375, 0.625, 0.375, 0.625, 0.375, 0.5, 0.375, 0.5, 0.375, 0.625, 0.375, 0.625, 0.375, 0.5, 0.375, 0.125, 0.375, 0.25, 0.375, 0.25, 0.375, 0.125, 0.125, 0.5, 0.375, 0.5, 0.375, 0.625, 0.125, 0.625, 0.125, 0.5, 0.375, 0.5, 0.375, 0.625, 0.125, 0.625, 0.125, 0.5, 0.375, 0.5, 0.375, 0.625, 0.125, 0.625, 0.125, 0.5, 0.375, 0.5, 0.375, 0.625, 0.125, 0.625, 0.375, 0.5, 0.375, 0.625, 0.375, 0.625, 0.375, 0.5, 0.375, 0.25, 0.375, 0.5, 0.375, 0.5, 0.375, 0.25, 0.375, 0.125, 0.375, 0.25, 0.375, 0.25, 0.375, 0.125, 0.375, 0.5, 0.375, 0.625, 0.375, 0.625, 0.375, 0.5, 0.375, 0.125, 0.375, 0.25, 0.375, 0.25, 0.375, 0.125, 0.375, 0.25, 0.375, 0.5, 0.375, 0.5, 0.375, 0.25, 0.375, 0.5, 0.375, 0.625, 0.375, 0.625, 0.375, 0.5, 0.375, 0.25, 0.375, 0.5, 0.375, 0.5, 0.375, 0.25])
me_087.materials.append(mat_079)
me_087.update()
me_088 = bpy.data.meshes.new('立方体.088')
me_088.from_pydata([(1.0, -1.0, -1.0), (1.0, -1.0, 1.0), (1.0, 1.0, -1.0), (1.0, 1.0, 1.0), (0.0, 1.0, -1.0), (0.0, 1.0, 0.5323), (0.0, -1.0, -1.0), (0.0, -1.0, 0.5323), (0.6239, 1.0, 1.0), (0.5, -1.0, -1.0), (0.5, 1.0, -1.0), (0.6239, -1.0, 1.0), (0.25, 1.0, -1.0), (0.25, -1.0, 0.5323), (0.25, 1.0, 0.5323), (0.25, -1.0, -1.0), (0.8259, 1.0, 1.0), (0.8287, -1.0, -1.0), (0.8287, 1.0, -1.0), (0.8259, -1.0, 1.0), (0.625, 1.0, -1.0), (0.627, -1.0, 0.6815), (0.627, 1.0, 0.6815), (0.625, -1.0, -1.0), (0.821, 1.0, 0.6815), (0.6875, -1.0, -1.0), (0.6875, 1.0, -1.0), (0.821, -1.0, 0.6815)], [], [(18, 16, 3, 2), (2, 3, 1, 0), (18, 2, 0, 17), (15, 13, 7, 6), (14, 5, 7, 13), (22, 8, 11, 21), (23, 21, 11, 9), (12, 10, 9, 15), (12, 14, 8, 10), (4, 5, 14, 12), (4, 12, 15, 6), (8, 14, 13, 11), (9, 11, 13, 15), (0, 1, 19, 17), (3, 16, 19, 1), (26, 18, 17, 25), (26, 24, 16, 18), (10, 8, 22, 20), (10, 20, 23, 9), (25, 27, 21, 23), (24, 22, 21, 27), (16, 24, 27, 19), (17, 19, 27, 25), (20, 22, 24, 26), (20, 26, 25, 23)])
_uv = me_088.uv_layers.new(name='UVマップ')
_uv.uv.foreach_set('vector', [0.3179, 0.4541, 0.5999, 0.4541, 0.5999, 0.5644, 0.3179, 0.5644, 0.2364, 0.2474, 0.6815, 0.2474, 0.6815, 0.6925, 0.2364, 0.6925, 0.1807, 0.2474, 0.2364, 0.2474, 0.2364, 0.6925, 0.1807, 0.6925, 0.4222, 0.8595, 0.4956, 0.8595, 0.4956, 0.9151, 0.4222, 0.9151, 0.8168, 0.2474, 0.9356, 0.2474, 0.9356, 0.6925, 0.8168, 0.6925, 0.7649, 0.2474, 0.7928, 0.2474, 0.7928, 0.6925, 0.7649, 0.6925, 0.4222, 0.776, 0.4956, 0.776, 0.4956, 0.8038, 0.4222, 0.8038, 0.06945, 0.2474, 0.1251, 0.2474, 0.1251, 0.6925, 0.06945, 0.6925, 0.3179, 0.2336, 0.5999, 0.2336, 0.5999, 0.3439, 0.3179, 0.3439, 0.3179, 0.1233, 0.5999, 0.1233, 0.5999, 0.2336, 0.3179, 0.2336, 0.01381, 0.2474, 0.06945, 0.2474, 0.06945, 0.6925, 0.01381, 0.6925, 0.7063, 0.2062, 0.9348, 0.2062, 0.9348, 0.7338, 0.7063, 0.7338, 0.4222, 0.8038, 0.4956, 0.8038, 0.4956, 0.8595, 0.4222, 0.8595, 0.4222, 0.6925, 0.4956, 0.6925, 0.4956, 0.7482, 0.4222, 0.7482, 0.6815, 0.2474, 0.7371, 0.2474, 0.7371, 0.6925, 0.6815, 0.6925, 0.1668, 0.2474, 0.1807, 0.2474, 0.1807, 0.6925, 0.1668, 0.6925, 0.3179, 0.4266, 0.5999, 0.4266, 0.5999, 0.4541, 0.3179, 0.4541, 0.3179, 0.3439, 0.5999, 0.3439, 0.5999, 0.399, 0.3179, 0.399, 0.1251, 0.2474, 0.1529, 0.2474, 0.1529, 0.6925, 0.1251, 0.6925, 0.4222, 0.7621, 0.4956, 0.7621, 0.4956, 0.776, 0.4222, 0.776, 0.751, 0.2474, 0.7649, 0.2474, 0.7649, 0.6925, 0.751, 0.6925, 0.7371, 0.2474, 0.751, 0.2474, 0.751, 0.6925, 0.7371, 0.6925, 0.4222, 0.7482, 0.4956, 0.7482, 0.4956, 0.7621, 0.4222, 0.7621, 0.3179, 0.399, 0.5999, 0.399, 0.5999, 0.4266, 0.3179, 0.4266, 0.1529, 0.2474, 0.1668, 0.2474, 0.1668, 0.6925, 0.1529, 0.6925])
me_088.materials.append(mat_080)
me_088.update()
me_089 = bpy.data.meshes.new('立方体.089')
me_089.from_pydata([(-1.884, 1.0, -0.2704), (-1.018, 0.4917, 0.8801), (-0.6485, 1.0, -0.2704), (-0.6485, 0.4917, 0.8801), (-1.884, 4.616e-07, -0.2704), (-1.018, 4.616e-07, 0.8801), (-0.6485, 4.616e-07, -0.2704), (-0.6485, 4.616e-07, 0.8801), (-1.884, 1.0, -0.6097), (-0.6485, 1.0, -0.6097), (-1.884, 4.616e-07, -0.6097), (-0.6485, 4.616e-07, -0.6097), (1.884, -1.0, -0.2704), (1.018, -0.4917, 0.8801), (0.6485, -1.0, -0.2704), (0.6485, -0.4917, 0.8801), (1.884, -6.894e-07, -0.2704), (1.018, -4.072e-07, 0.8801), (0.6485, -2.868e-07, -0.2704), (0.6485, -2.868e-07, 0.8801), (1.884, -1.0, -0.6097), (0.6485, -1.0, -0.6097), (1.884, -6.894e-07, -0.6097), (0.6485, -2.868e-07, -0.6097), (-30.65, 1.0, -0.2704), (-29.78, 0.4917, 0.8801), (-29.41, 1.0, -0.2704), (-29.41, 0.4917, 0.8801), (-30.65, 9.834e-06, -0.2704), (-29.78, 9.834e-06, 0.8801), (-29.41, 9.834e-06, -0.2704), (-29.41, 9.834e-06, 0.8801), (-30.65, 1.0, -0.6097), (-29.41, 1.0, -0.6097), (-30.65, 9.834e-06, -0.6097), (-29.41, 9.834e-06, -0.6097), (-26.88, -1.0, -0.2704), (-27.75, -0.4917, 0.8801), (-28.12, -1.0, -0.2704), (-28.12, -0.4917, 0.8801), (-26.88, 8.683e-06, -0.2704), (-27.75, 8.965e-06, 0.8801), (-28.12, 9.086e-06, -0.2704), (-28.12, 9.086e-06, 0.8801), (-26.88, -1.0, -0.6097), (-28.12, -1.0, -0.6097), (-26.88, 8.683e-06, -0.6097), (-28.12, 9.086e-06, -0.6097), (-1.884, 1.0, -1.76), (-0.6485, 1.0, -1.76), (-1.884, 0.0, -1.76), (-0.6485, 0.0, -1.76), (1.884, -1.0, -1.76), (0.6485, -1.0, -1.76), (1.884, 0.0, -1.76), (0.6485, 0.0, -1.76), (-30.65, 1.0, -1.76), (-29.41, 1.0, -1.76), (-30.65, 0.0, -1.76), (-29.41, 0.0, -1.76), (-26.88, -1.0, -1.76), (-28.12, -1.0, -1.76), (-26.88, 0.0, -1.76), (-28.12, 0.0, -1.76)], [], [(4, 5, 1, 0), (0, 1, 3, 2), (2, 3, 7, 6), (3, 1, 5, 7), (0, 2, 9, 8), (8, 9, 49, 48), (2, 6, 11, 9), (4, 0, 8, 10), (16, 17, 13, 12), (12, 13, 15, 14), (14, 15, 19, 18), (15, 13, 17, 19), (12, 14, 21, 20), (46, 44, 60, 62), (14, 18, 23, 21), (16, 12, 20, 22), (28, 29, 25, 24), (24, 25, 27, 26), (26, 27, 31, 30), (27, 25, 29, 31), (24, 26, 33, 32), (22, 20, 52, 54), (26, 30, 35, 33), (28, 24, 32, 34), (40, 41, 37, 36), (36, 37, 39, 38), (38, 39, 43, 42), (39, 37, 41, 43), (36, 38, 45, 44), (45, 47, 63, 61), (38, 42, 47, 45), (40, 36, 44, 46), (48, 49, 51, 50), (52, 53, 55, 54), (56, 57, 59, 58), (60, 61, 63, 62), (9, 11, 51, 49), (32, 33, 57, 56), (10, 8, 48, 50), (33, 35, 59, 57), (34, 32, 56, 58), (20, 21, 53, 52), (21, 23, 55, 53), (44, 45, 61, 60)])
_uv = me_089.uv_layers.new(name='UVマップ')
_uv.uv.foreach_set('vector', [0.375, 0.125, 0.625, 0.125, 0.625, 0.25, 0.375, 0.25, 0.375, 0.25, 0.625, 0.25, 0.625, 0.5, 0.375, 0.5, 0.375, 0.5, 0.625, 0.5, 0.625, 0.625, 0.375, 0.625, 0.625, 0.5, 0.875, 0.5, 0.875, 0.625, 0.625, 0.625, 0.375, 0.25, 0.375, 0.5, 0.375, 0.5, 0.375, 0.25, 0.375, 0.25, 0.375, 0.5, 0.375, 0.5, 0.375, 0.25, 0.375, 0.5, 0.375, 0.625, 0.375, 0.625, 0.375, 0.5, 0.375, 0.125, 0.375, 0.25, 0.375, 0.25, 0.375, 0.125, 0.375, 0.125, 0.625, 0.125, 0.625, 0.25, 0.375, 0.25, 0.375, 0.25, 0.625, 0.25, 0.625, 0.5, 0.375, 0.5, 0.375, 0.5, 0.625, 0.5, 0.625, 0.625, 0.375, 0.625, 0.625, 0.5, 0.875, 0.5, 0.875, 0.625, 0.625, 0.625, 0.375, 0.25, 0.375, 0.5, 0.375, 0.5, 0.375, 0.25, 0.375, 0.125, 0.375, 0.25, 0.375, 0.25, 0.375, 0.125, 0.375, 0.5, 0.375, 0.625, 0.375, 0.625, 0.375, 0.5, 0.375, 0.125, 0.375, 0.25, 0.375, 0.25, 0.375, 0.125, 0.375, 0.125, 0.625, 0.125, 0.625, 0.25, 0.375, 0.25, 0.375, 0.25, 0.625, 0.25, 0.625, 0.5, 0.375, 0.5, 0.375, 0.5, 0.625, 0.5, 0.625, 0.625, 0.375, 0.625, 0.625, 0.5, 0.875, 0.5, 0.875, 0.625, 0.625, 0.625, 0.375, 0.25, 0.375, 0.5, 0.375, 0.5, 0.375, 0.25, 0.375, 0.125, 0.375, 0.25, 0.375, 0.25, 0.375, 0.125, 0.375, 0.5, 0.375, 0.625, 0.375, 0.625, 0.375, 0.5, 0.375, 0.125, 0.375, 0.25, 0.375, 0.25, 0.375, 0.125, 0.375, 0.125, 0.625, 0.125, 0.625, 0.25, 0.375, 0.25, 0.375, 0.25, 0.625, 0.25, 0.625, 0.5, 0.375, 0.5, 0.375, 0.5, 0.625, 0.5, 0.625, 0.625, 0.375, 0.625, 0.625, 0.5, 0.875, 0.5, 0.875, 0.625, 0.625, 0.625, 0.375, 0.25, 0.375, 0.5, 0.375, 0.5, 0.375, 0.25, 0.375, 0.5, 0.375, 0.625, 0.375, 0.625, 0.375, 0.5, 0.375, 0.5, 0.375, 0.625, 0.375, 0.625, 0.375, 0.5, 0.375, 0.125, 0.375, 0.25, 0.375, 0.25, 0.375, 0.125, 0.125, 0.5, 0.375, 0.5, 0.375, 0.625, 0.125, 0.625, 0.125, 0.5, 0.375, 0.5, 0.375, 0.625, 0.125, 0.625, 0.125, 0.5, 0.375, 0.5, 0.375, 0.625, 0.125, 0.625, 0.125, 0.5, 0.375, 0.5, 0.375, 0.625, 0.125, 0.625, 0.375, 0.5, 0.375, 0.625, 0.375, 0.625, 0.375, 0.5, 0.375, 0.25, 0.375, 0.5, 0.375, 0.5, 0.375, 0.25, 0.375, 0.125, 0.375, 0.25, 0.375, 0.25, 0.375, 0.125, 0.375, 0.5, 0.375, 0.625, 0.375, 0.625, 0.375, 0.5, 0.375, 0.125, 0.375, 0.25, 0.375, 0.25, 0.375, 0.125, 0.375, 0.25, 0.375, 0.5, 0.375, 0.5, 0.375, 0.25, 0.375, 0.5, 0.375, 0.625, 0.375, 0.625, 0.375, 0.5, 0.375, 0.25, 0.375, 0.5, 0.375, 0.5, 0.375, 0.25])
me_089.materials.append(mat_081)
me_089.update()
me_090 = bpy.data.meshes.new('立方体.090')
me_090.from_pydata([(1.0, -1.0, -1.0), (1.0, -1.0, 1.0), (1.0, 1.0, -1.0), (1.0, 1.0, 1.0), (0.0, 1.0, -1.0), (0.0, 1.0, 0.5323), (0.0, -1.0, -1.0), (0.0, -1.0, 0.5323), (0.6239, 1.0, 1.0), (0.5, -1.0, -1.0), (0.5, 1.0, -1.0), (0.6239, -1.0, 1.0), (0.25, 1.0, -1.0), (0.25, -1.0, 0.5323), (0.25, 1.0, 0.5323), (0.25, -1.0, -1.0), (0.8259, 1.0, 1.0), (0.8287, -1.0, -1.0), (0.8287, 1.0, -1.0), (0.8259, -1.0, 1.0), (0.625, 1.0, -1.0), (0.627, -1.0, 0.6815), (0.627, 1.0, 0.6815), (0.625, -1.0, -1.0), (0.821, 1.0, 0.6815), (0.6875, -1.0, -1.0), (0.6875, 1.0, -1.0), (0.821, -1.0, 0.6815)], [], [(18, 16, 3, 2), (2, 3, 1, 0), (18, 2, 0, 17), (15, 13, 7, 6), (14, 5, 7, 13), (22, 8, 11, 21), (23, 21, 11, 9), (12, 10, 9, 15), (12, 14, 8, 10), (4, 5, 14, 12), (4, 12, 15, 6), (8, 14, 13, 11), (9, 11, 13, 15), (0, 1, 19, 17), (3, 16, 19, 1), (26, 18, 17, 25), (26, 24, 16, 18), (10, 8, 22, 20), (10, 20, 23, 9), (25, 27, 21, 23), (24, 22, 21, 27), (16, 24, 27, 19), (17, 19, 27, 25), (20, 22, 24, 26), (20, 26, 25, 23)])
_uv = me_090.uv_layers.new(name='UVマップ')
_uv.uv.foreach_set('vector', [0.3179, 0.4541, 0.5999, 0.4541, 0.5999, 0.5644, 0.3179, 0.5644, 0.2364, 0.2474, 0.6815, 0.2474, 0.6815, 0.6925, 0.2364, 0.6925, 0.1807, 0.2474, 0.2364, 0.2474, 0.2364, 0.6925, 0.1807, 0.6925, 0.4222, 0.8595, 0.4956, 0.8595, 0.4956, 0.9151, 0.4222, 0.9151, 0.8168, 0.2474, 0.9356, 0.2474, 0.9356, 0.6925, 0.8168, 0.6925, 0.7649, 0.2474, 0.7928, 0.2474, 0.7928, 0.6925, 0.7649, 0.6925, 0.4222, 0.776, 0.4956, 0.776, 0.4956, 0.8038, 0.4222, 0.8038, 0.06945, 0.2474, 0.1251, 0.2474, 0.1251, 0.6925, 0.06945, 0.6925, 0.3179, 0.2336, 0.5999, 0.2336, 0.5999, 0.3439, 0.3179, 0.3439, 0.3179, 0.1233, 0.5999, 0.1233, 0.5999, 0.2336, 0.3179, 0.2336, 0.01381, 0.2474, 0.06945, 0.2474, 0.06945, 0.6925, 0.01381, 0.6925, 0.7063, 0.2062, 0.9348, 0.2062, 0.9348, 0.7338, 0.7063, 0.7338, 0.4222, 0.8038, 0.4956, 0.8038, 0.4956, 0.8595, 0.4222, 0.8595, 0.4222, 0.6925, 0.4956, 0.6925, 0.4956, 0.7482, 0.4222, 0.7482, 0.6815, 0.2474, 0.7371, 0.2474, 0.7371, 0.6925, 0.6815, 0.6925, 0.1668, 0.2474, 0.1807, 0.2474, 0.1807, 0.6925, 0.1668, 0.6925, 0.3179, 0.4266, 0.5999, 0.4266, 0.5999, 0.4541, 0.3179, 0.4541, 0.3179, 0.3439, 0.5999, 0.3439, 0.5999, 0.399, 0.3179, 0.399, 0.1251, 0.2474, 0.1529, 0.2474, 0.1529, 0.6925, 0.1251, 0.6925, 0.4222, 0.7621, 0.4956, 0.7621, 0.4956, 0.776, 0.4222, 0.776, 0.751, 0.2474, 0.7649, 0.2474, 0.7649, 0.6925, 0.751, 0.6925, 0.7371, 0.2474, 0.751, 0.2474, 0.751, 0.6925, 0.7371, 0.6925, 0.4222, 0.7482, 0.4956, 0.7482, 0.4956, 0.7621, 0.4222, 0.7621, 0.3179, 0.399, 0.5999, 0.399, 0.5999, 0.4266, 0.3179, 0.4266, 0.1529, 0.2474, 0.1668, 0.2474, 0.1668, 0.6925, 0.1529, 0.6925])
me_090.materials.append(mat_082)
me_090.update()
me_091 = bpy.data.meshes.new('立方体.091')
me_091.from_pydata([(-1.884, 1.0, -0.2704), (-1.018, 0.4917, 0.8801), (-0.6485, 1.0, -0.2704), (-0.6485, 0.4917, 0.8801), (-1.884, 4.616e-07, -0.2704), (-1.018, 4.616e-07, 0.8801), (-0.6485, 4.616e-07, -0.2704), (-0.6485, 4.616e-07, 0.8801), (-1.884, 1.0, -0.6097), (-0.6485, 1.0, -0.6097), (-1.884, 4.616e-07, -0.6097), (-0.6485, 4.616e-07, -0.6097), (1.884, -1.0, -0.2704), (1.018, -0.4917, 0.8801), (0.6485, -1.0, -0.2704), (0.6485, -0.4917, 0.8801), (1.884, -6.894e-07, -0.2704), (1.018, -4.072e-07, 0.8801), (0.6485, -2.868e-07, -0.2704), (0.6485, -2.868e-07, 0.8801), (1.884, -1.0, -0.6097), (0.6485, -1.0, -0.6097), (1.884, -6.894e-07, -0.6097), (0.6485, -2.868e-07, -0.6097), (-30.65, 1.0, -0.2704), (-29.78, 0.4917, 0.8801), (-29.41, 1.0, -0.2704), (-29.41, 0.4917, 0.8801), (-30.65, 9.834e-06, -0.2704), (-29.78, 9.834e-06, 0.8801), (-29.41, 9.834e-06, -0.2704), (-29.41, 9.834e-06, 0.8801), (-30.65, 1.0, -0.6097), (-29.41, 1.0, -0.6097), (-30.65, 9.834e-06, -0.6097), (-29.41, 9.834e-06, -0.6097), (-26.88, -1.0, -0.2704), (-27.75, -0.4917, 0.8801), (-28.12, -1.0, -0.2704), (-28.12, -0.4917, 0.8801), (-26.88, 8.683e-06, -0.2704), (-27.75, 8.965e-06, 0.8801), (-28.12, 9.086e-06, -0.2704), (-28.12, 9.086e-06, 0.8801), (-26.88, -1.0, -0.6097), (-28.12, -1.0, -0.6097), (-26.88, 8.683e-06, -0.6097), (-28.12, 9.086e-06, -0.6097), (-1.884, 1.0, -1.76), (-0.6485, 1.0, -1.76), (-1.884, 0.0, -1.76), (-0.6485, 0.0, -1.76), (1.884, -1.0, -1.76), (0.6485, -1.0, -1.76), (1.884, 0.0, -1.76), (0.6485, 0.0, -1.76), (-30.65, 1.0, -1.76), (-29.41, 1.0, -1.76), (-30.65, 0.0, -1.76), (-29.41, 0.0, -1.76), (-26.88, -1.0, -1.76), (-28.12, -1.0, -1.76), (-26.88, 0.0, -1.76), (-28.12, 0.0, -1.76)], [], [(4, 5, 1, 0), (0, 1, 3, 2), (2, 3, 7, 6), (3, 1, 5, 7), (0, 2, 9, 8), (8, 9, 49, 48), (2, 6, 11, 9), (4, 0, 8, 10), (16, 17, 13, 12), (12, 13, 15, 14), (14, 15, 19, 18), (15, 13, 17, 19), (12, 14, 21, 20), (46, 44, 60, 62), (14, 18, 23, 21), (16, 12, 20, 22), (28, 29, 25, 24), (24, 25, 27, 26), (26, 27, 31, 30), (27, 25, 29, 31), (24, 26, 33, 32), (22, 20, 52, 54), (26, 30, 35, 33), (28, 24, 32, 34), (40, 41, 37, 36), (36, 37, 39, 38), (38, 39, 43, 42), (39, 37, 41, 43), (36, 38, 45, 44), (45, 47, 63, 61), (38, 42, 47, 45), (40, 36, 44, 46), (48, 49, 51, 50), (52, 53, 55, 54), (56, 57, 59, 58), (60, 61, 63, 62), (9, 11, 51, 49), (32, 33, 57, 56), (10, 8, 48, 50), (33, 35, 59, 57), (34, 32, 56, 58), (20, 21, 53, 52), (21, 23, 55, 53), (44, 45, 61, 60)])
_uv = me_091.uv_layers.new(name='UVマップ')
_uv.uv.foreach_set('vector', [0.375, 0.125, 0.625, 0.125, 0.625, 0.25, 0.375, 0.25, 0.375, 0.25, 0.625, 0.25, 0.625, 0.5, 0.375, 0.5, 0.375, 0.5, 0.625, 0.5, 0.625, 0.625, 0.375, 0.625, 0.625, 0.5, 0.875, 0.5, 0.875, 0.625, 0.625, 0.625, 0.375, 0.25, 0.375, 0.5, 0.375, 0.5, 0.375, 0.25, 0.375, 0.25, 0.375, 0.5, 0.375, 0.5, 0.375, 0.25, 0.375, 0.5, 0.375, 0.625, 0.375, 0.625, 0.375, 0.5, 0.375, 0.125, 0.375, 0.25, 0.375, 0.25, 0.375, 0.125, 0.375, 0.125, 0.625, 0.125, 0.625, 0.25, 0.375, 0.25, 0.375, 0.25, 0.625, 0.25, 0.625, 0.5, 0.375, 0.5, 0.375, 0.5, 0.625, 0.5, 0.625, 0.625, 0.375, 0.625, 0.625, 0.5, 0.875, 0.5, 0.875, 0.625, 0.625, 0.625, 0.375, 0.25, 0.375, 0.5, 0.375, 0.5, 0.375, 0.25, 0.375, 0.125, 0.375, 0.25, 0.375, 0.25, 0.375, 0.125, 0.375, 0.5, 0.375, 0.625, 0.375, 0.625, 0.375, 0.5, 0.375, 0.125, 0.375, 0.25, 0.375, 0.25, 0.375, 0.125, 0.375, 0.125, 0.625, 0.125, 0.625, 0.25, 0.375, 0.25, 0.375, 0.25, 0.625, 0.25, 0.625, 0.5, 0.375, 0.5, 0.375, 0.5, 0.625, 0.5, 0.625, 0.625, 0.375, 0.625, 0.625, 0.5, 0.875, 0.5, 0.875, 0.625, 0.625, 0.625, 0.375, 0.25, 0.375, 0.5, 0.375, 0.5, 0.375, 0.25, 0.375, 0.125, 0.375, 0.25, 0.375, 0.25, 0.375, 0.125, 0.375, 0.5, 0.375, 0.625, 0.375, 0.625, 0.375, 0.5, 0.375, 0.125, 0.375, 0.25, 0.375, 0.25, 0.375, 0.125, 0.375, 0.125, 0.625, 0.125, 0.625, 0.25, 0.375, 0.25, 0.375, 0.25, 0.625, 0.25, 0.625, 0.5, 0.375, 0.5, 0.375, 0.5, 0.625, 0.5, 0.625, 0.625, 0.375, 0.625, 0.625, 0.5, 0.875, 0.5, 0.875, 0.625, 0.625, 0.625, 0.375, 0.25, 0.375, 0.5, 0.375, 0.5, 0.375, 0.25, 0.375, 0.5, 0.375, 0.625, 0.375, 0.625, 0.375, 0.5, 0.375, 0.5, 0.375, 0.625, 0.375, 0.625, 0.375, 0.5, 0.375, 0.125, 0.375, 0.25, 0.375, 0.25, 0.375, 0.125, 0.125, 0.5, 0.375, 0.5, 0.375, 0.625, 0.125, 0.625, 0.125, 0.5, 0.375, 0.5, 0.375, 0.625, 0.125, 0.625, 0.125, 0.5, 0.375, 0.5, 0.375, 0.625, 0.125, 0.625, 0.125, 0.5, 0.375, 0.5, 0.375, 0.625, 0.125, 0.625, 0.375, 0.5, 0.375, 0.625, 0.375, 0.625, 0.375, 0.5, 0.375, 0.25, 0.375, 0.5, 0.375, 0.5, 0.375, 0.25, 0.375, 0.125, 0.375, 0.25, 0.375, 0.25, 0.375, 0.125, 0.375, 0.5, 0.375, 0.625, 0.375, 0.625, 0.375, 0.5, 0.375, 0.125, 0.375, 0.25, 0.375, 0.25, 0.375, 0.125, 0.375, 0.25, 0.375, 0.5, 0.375, 0.5, 0.375, 0.25, 0.375, 0.5, 0.375, 0.625, 0.375, 0.625, 0.375, 0.5, 0.375, 0.25, 0.375, 0.5, 0.375, 0.5, 0.375, 0.25])
me_091.materials.append(mat_083)
me_091.update()
me_092 = bpy.data.meshes.new('立方体.092')
me_092.from_pydata([(1.0, -1.0, -1.0), (1.0, -1.0, 1.0), (1.0, 1.0, -1.0), (1.0, 1.0, 1.0), (0.0, 1.0, -1.0), (0.0, 1.0, 0.5323), (0.0, -1.0, -1.0), (0.0, -1.0, 0.5323), (0.6239, 1.0, 1.0), (0.5, -1.0, -1.0), (0.5, 1.0, -1.0), (0.6239, -1.0, 1.0), (0.25, 1.0, -1.0), (0.25, -1.0, 0.5323), (0.25, 1.0, 0.5323), (0.25, -1.0, -1.0), (0.8259, 1.0, 1.0), (0.8287, -1.0, -1.0), (0.8287, 1.0, -1.0), (0.8259, -1.0, 1.0), (0.625, 1.0, -1.0), (0.627, -1.0, 0.6815), (0.627, 1.0, 0.6815), (0.625, -1.0, -1.0), (0.821, 1.0, 0.6815), (0.6875, -1.0, -1.0), (0.6875, 1.0, -1.0), (0.821, -1.0, 0.6815)], [], [(18, 16, 3, 2), (2, 3, 1, 0), (18, 2, 0, 17), (15, 13, 7, 6), (14, 5, 7, 13), (22, 8, 11, 21), (23, 21, 11, 9), (12, 10, 9, 15), (12, 14, 8, 10), (4, 5, 14, 12), (4, 12, 15, 6), (8, 14, 13, 11), (9, 11, 13, 15), (0, 1, 19, 17), (3, 16, 19, 1), (26, 18, 17, 25), (26, 24, 16, 18), (10, 8, 22, 20), (10, 20, 23, 9), (25, 27, 21, 23), (24, 22, 21, 27), (16, 24, 27, 19), (17, 19, 27, 25), (20, 22, 24, 26), (20, 26, 25, 23)])
_uv = me_092.uv_layers.new(name='UVマップ')
_uv.uv.foreach_set('vector', [0.3179, 0.4541, 0.5999, 0.4541, 0.5999, 0.5644, 0.3179, 0.5644, 0.2364, 0.2474, 0.6815, 0.2474, 0.6815, 0.6925, 0.2364, 0.6925, 0.1807, 0.2474, 0.2364, 0.2474, 0.2364, 0.6925, 0.1807, 0.6925, 0.4222, 0.8595, 0.4956, 0.8595, 0.4956, 0.9151, 0.4222, 0.9151, 0.8168, 0.2474, 0.9356, 0.2474, 0.9356, 0.6925, 0.8168, 0.6925, 0.7649, 0.2474, 0.7928, 0.2474, 0.7928, 0.6925, 0.7649, 0.6925, 0.4222, 0.776, 0.4956, 0.776, 0.4956, 0.8038, 0.4222, 0.8038, 0.06945, 0.2474, 0.1251, 0.2474, 0.1251, 0.6925, 0.06945, 0.6925, 0.3179, 0.2336, 0.5999, 0.2336, 0.5999, 0.3439, 0.3179, 0.3439, 0.3179, 0.1233, 0.5999, 0.1233, 0.5999, 0.2336, 0.3179, 0.2336, 0.01381, 0.2474, 0.06945, 0.2474, 0.06945, 0.6925, 0.01381, 0.6925, 0.7063, 0.2062, 0.9348, 0.2062, 0.9348, 0.7338, 0.7063, 0.7338, 0.4222, 0.8038, 0.4956, 0.8038, 0.4956, 0.8595, 0.4222, 0.8595, 0.4222, 0.6925, 0.4956, 0.6925, 0.4956, 0.7482, 0.4222, 0.7482, 0.6815, 0.2474, 0.7371, 0.2474, 0.7371, 0.6925, 0.6815, 0.6925, 0.1668, 0.2474, 0.1807, 0.2474, 0.1807, 0.6925, 0.1668, 0.6925, 0.3179, 0.4266, 0.5999, 0.4266, 0.5999, 0.4541, 0.3179, 0.4541, 0.3179, 0.3439, 0.5999, 0.3439, 0.5999, 0.399, 0.3179, 0.399, 0.1251, 0.2474, 0.1529, 0.2474, 0.1529, 0.6925, 0.1251, 0.6925, 0.4222, 0.7621, 0.4956, 0.7621, 0.4956, 0.776, 0.4222, 0.776, 0.751, 0.2474, 0.7649, 0.2474, 0.7649, 0.6925, 0.751, 0.6925, 0.7371, 0.2474, 0.751, 0.2474, 0.751, 0.6925, 0.7371, 0.6925, 0.4222, 0.7482, 0.4956, 0.7482, 0.4956, 0.7621, 0.4222, 0.7621, 0.3179, 0.399, 0.5999, 0.399, 0.5999, 0.4266, 0.3179, 0.4266, 0.1529, 0.2474, 0.1668, 0.2474, 0.1668, 0.6925, 0.1529, 0.6925])
me_092.materials.append(mat_084)
me_092.update()
me_093 = bpy.data.meshes.new('立方体.093')
me_093.from_pydata([(-1.884, 1.0, -0.2704), (-1.018, 0.4917, 0.8801), (-0.6485, 1.0, -0.2704), (-0.6485, 0.4917, 0.8801), (-1.884, 4.616e-07, -0.2704), (-1.018, 4.616e-07, 0.8801), (-0.6485, 4.616e-07, -0.2704), (-0.6485, 4.616e-07, 0.8801), (-1.884, 1.0, -0.6097), (-0.6485, 1.0, -0.6097), (-1.884, 4.616e-07, -0.6097), (-0.6485, 4.616e-07, -0.6097), (1.884, -1.0, -0.2704), (1.018, -0.4917, 0.8801), (0.6485, -1.0, -0.2704), (0.6485, -0.4917, 0.8801), (1.884, -6.894e-07, -0.2704), (1.018, -4.072e-07, 0.8801), (0.6485, -2.868e-07, -0.2704), (0.6485, -2.868e-07, 0.8801), (1.884, -1.0, -0.6097), (0.6485, -1.0, -0.6097), (1.884, -6.894e-07, -0.6097), (0.6485, -2.868e-07, -0.6097), (-30.65, 1.0, -0.2704), (-29.78, 0.4917, 0.8801), (-29.41, 1.0, -0.2704), (-29.41, 0.4917, 0.8801), (-30.65, 9.834e-06, -0.2704), (-29.78, 9.834e-06, 0.8801), (-29.41, 9.834e-06, -0.2704), (-29.41, 9.834e-06, 0.8801), (-30.65, 1.0, -0.6097), (-29.41, 1.0, -0.6097), (-30.65, 9.834e-06, -0.6097), (-29.41, 9.834e-06, -0.6097), (-26.88, -1.0, -0.2704), (-27.75, -0.4917, 0.8801), (-28.12, -1.0, -0.2704), (-28.12, -0.4917, 0.8801), (-26.88, 8.683e-06, -0.2704), (-27.75, 8.965e-06, 0.8801), (-28.12, 9.086e-06, -0.2704), (-28.12, 9.086e-06, 0.8801), (-26.88, -1.0, -0.6097), (-28.12, -1.0, -0.6097), (-26.88, 8.683e-06, -0.6097), (-28.12, 9.086e-06, -0.6097), (-1.884, 1.0, -1.76), (-0.6485, 1.0, -1.76), (-1.884, 0.0, -1.76), (-0.6485, 0.0, -1.76), (1.884, -1.0, -1.76), (0.6485, -1.0, -1.76), (1.884, 0.0, -1.76), (0.6485, 0.0, -1.76), (-30.65, 1.0, -1.76), (-29.41, 1.0, -1.76), (-30.65, 0.0, -1.76), (-29.41, 0.0, -1.76), (-26.88, -1.0, -1.76), (-28.12, -1.0, -1.76), (-26.88, 0.0, -1.76), (-28.12, 0.0, -1.76)], [], [(4, 5, 1, 0), (0, 1, 3, 2), (2, 3, 7, 6), (3, 1, 5, 7), (0, 2, 9, 8), (8, 9, 49, 48), (2, 6, 11, 9), (4, 0, 8, 10), (16, 17, 13, 12), (12, 13, 15, 14), (14, 15, 19, 18), (15, 13, 17, 19), (12, 14, 21, 20), (46, 44, 60, 62), (14, 18, 23, 21), (16, 12, 20, 22), (28, 29, 25, 24), (24, 25, 27, 26), (26, 27, 31, 30), (27, 25, 29, 31), (24, 26, 33, 32), (22, 20, 52, 54), (26, 30, 35, 33), (28, 24, 32, 34), (40, 41, 37, 36), (36, 37, 39, 38), (38, 39, 43, 42), (39, 37, 41, 43), (36, 38, 45, 44), (45, 47, 63, 61), (38, 42, 47, 45), (40, 36, 44, 46), (48, 49, 51, 50), (52, 53, 55, 54), (56, 57, 59, 58), (60, 61, 63, 62), (9, 11, 51, 49), (32, 33, 57, 56), (10, 8, 48, 50), (33, 35, 59, 57), (34, 32, 56, 58), (20, 21, 53, 52), (21, 23, 55, 53), (44, 45, 61, 60)])
_uv = me_093.uv_layers.new(name='UVマップ')
_uv.uv.foreach_set('vector', [0.375, 0.125, 0.625, 0.125, 0.625, 0.25, 0.375, 0.25, 0.375, 0.25, 0.625, 0.25, 0.625, 0.5, 0.375, 0.5, 0.375, 0.5, 0.625, 0.5, 0.625, 0.625, 0.375, 0.625, 0.625, 0.5, 0.875, 0.5, 0.875, 0.625, 0.625, 0.625, 0.375, 0.25, 0.375, 0.5, 0.375, 0.5, 0.375, 0.25, 0.375, 0.25, 0.375, 0.5, 0.375, 0.5, 0.375, 0.25, 0.375, 0.5, 0.375, 0.625, 0.375, 0.625, 0.375, 0.5, 0.375, 0.125, 0.375, 0.25, 0.375, 0.25, 0.375, 0.125, 0.375, 0.125, 0.625, 0.125, 0.625, 0.25, 0.375, 0.25, 0.375, 0.25, 0.625, 0.25, 0.625, 0.5, 0.375, 0.5, 0.375, 0.5, 0.625, 0.5, 0.625, 0.625, 0.375, 0.625, 0.625, 0.5, 0.875, 0.5, 0.875, 0.625, 0.625, 0.625, 0.375, 0.25, 0.375, 0.5, 0.375, 0.5, 0.375, 0.25, 0.375, 0.125, 0.375, 0.25, 0.375, 0.25, 0.375, 0.125, 0.375, 0.5, 0.375, 0.625, 0.375, 0.625, 0.375, 0.5, 0.375, 0.125, 0.375, 0.25, 0.375, 0.25, 0.375, 0.125, 0.375, 0.125, 0.625, 0.125, 0.625, 0.25, 0.375, 0.25, 0.375, 0.25, 0.625, 0.25, 0.625, 0.5, 0.375, 0.5, 0.375, 0.5, 0.625, 0.5, 0.625, 0.625, 0.375, 0.625, 0.625, 0.5, 0.875, 0.5, 0.875, 0.625, 0.625, 0.625, 0.375, 0.25, 0.375, 0.5, 0.375, 0.5, 0.375, 0.25, 0.375, 0.125, 0.375, 0.25, 0.375, 0.25, 0.375, 0.125, 0.375, 0.5, 0.375, 0.625, 0.375, 0.625, 0.375, 0.5, 0.375, 0.125, 0.375, 0.25, 0.375, 0.25, 0.375, 0.125, 0.375, 0.125, 0.625, 0.125, 0.625, 0.25, 0.375, 0.25, 0.375, 0.25, 0.625, 0.25, 0.625, 0.5, 0.375, 0.5, 0.375, 0.5, 0.625, 0.5, 0.625, 0.625, 0.375, 0.625, 0.625, 0.5, 0.875, 0.5, 0.875, 0.625, 0.625, 0.625, 0.375, 0.25, 0.375, 0.5, 0.375, 0.5, 0.375, 0.25, 0.375, 0.5, 0.375, 0.625, 0.375, 0.625, 0.375, 0.5, 0.375, 0.5, 0.375, 0.625, 0.375, 0.625, 0.375, 0.5, 0.375, 0.125, 0.375, 0.25, 0.375, 0.25, 0.375, 0.125, 0.125, 0.5, 0.375, 0.5, 0.375, 0.625, 0.125, 0.625, 0.125, 0.5, 0.375, 0.5, 0.375, 0.625, 0.125, 0.625, 0.125, 0.5, 0.375, 0.5, 0.375, 0.625, 0.125, 0.625, 0.125, 0.5, 0.375, 0.5, 0.375, 0.625, 0.125, 0.625, 0.375, 0.5, 0.375, 0.625, 0.375, 0.625, 0.375, 0.5, 0.375, 0.25, 0.375, 0.5, 0.375, 0.5, 0.375, 0.25, 0.375, 0.125, 0.375, 0.25, 0.375, 0.25, 0.375, 0.125, 0.375, 0.5, 0.375, 0.625, 0.375, 0.625, 0.375, 0.5, 0.375, 0.125, 0.375, 0.25, 0.375, 0.25, 0.375, 0.125, 0.375, 0.25, 0.375, 0.5, 0.375, 0.5, 0.375, 0.25, 0.375, 0.5, 0.375, 0.625, 0.375, 0.625, 0.375, 0.5, 0.375, 0.25, 0.375, 0.5, 0.375, 0.5, 0.375, 0.25])
me_093.materials.append(mat_085)
me_093.update()

# ---- objects
ob_cube = bpy.data.objects.new('Cube', me_cube)
ob_light = bpy.data.objects.new('Light', light_light)
ob_camera = bpy.data.objects.new('Camera', cam_camera)
ob_cube_001 = bpy.data.objects.new('Cube.001', me_cube_001)
ob_x = bpy.data.objects.new('立方体', me_x)
ob_004 = bpy.data.objects.new('立方体.004', me_006)
ob_002 = bpy.data.objects.new('立方体.002', me_009)
ob_003 = bpy.data.objects.new('立方体.003', me_010)
ob_007 = bpy.data.objects.new('立方体.007', me_013)
ob_x_1 = bpy.data.objects.new('平面', me_x_1)
ob_008 = bpy.data.objects.new('立方体.008', me_067)
ob_011 = bpy.data.objects.new('立方体.011', me_068)
ob_012 = bpy.data.objects.new('立方体.012', me_069)
ob_014 = bpy.data.objects.new('立方体.014', me_084)
ob_015 = bpy.data.objects.new('立方体.015', me_085)
ob_001 = bpy.data.objects.new('立方体.001', me_086)
ob_005 = bpy.data.objects.new('立方体.005', me_087)
ob_006 = bpy.data.objects.new('立方体.006', me_088)
ob_009 = bpy.data.objects.new('立方体.009', me_089)
ob_010 = bpy.data.objects.new('立方体.010', me_090)
ob_013 = bpy.data.objects.new('立方体.013', me_091)
ob_016 = bpy.data.objects.new('立方体.016', me_092)
ob_017 = bpy.data.objects.new('立方体.017', me_093)

# ---- transforms, parenting, visibility, modifiers, constraints
ob_cube.location = (0.7175, 0.0, 0.0)
ob_cube.scale = (0.0335, 2.55, 0.087)
ob_cube.lock_rotations_4d = False
ob_cube.empty_display_type = 'ARROWS'
ob_cube.lineart.crease_threshold = 0.0
ob_light.location = (4.076, 1.005, 5.904)
ob_light.rotation_euler = (0.6503, 0.05522, 1.866)
ob_light.lock_rotations_4d = False
ob_light.empty_display_type = 'ARROWS'
ob_light.color = (0.0, 0.0, 0.0, 0.0)
ob_light.lineart.crease_threshold = 0.0
ob_camera.location = (7.359, -6.926, 4.958)
ob_camera.rotation_euler = (1.109, 0.0, 0.8149)
ob_camera.lock_rotations_4d = False
ob_camera.empty_display_type = 'ARROWS'
ob_camera.color = (0.0, 0.0, 0.0, 0.0)
ob_camera.display_type = 'WIRE'
ob_camera.lineart.crease_threshold = 0.0
ob_cube_001.location = (-0.7175, 0.0, 0.0)
ob_cube_001.scale = (0.0335, 2.55, 0.087)
ob_cube_001.lock_rotations_4d = False
ob_cube_001.empty_display_type = 'ARROWS'
ob_cube_001.lineart.crease_threshold = 0.0
ob_x.location = (0.0, 0.0, -0.1712)
ob_x.scale = (1.0, 0.15, 0.1)
_m = ob_x.modifiers.new('ミラー', 'MIRROR')
_m.use_clip = True
ob_004.location = (-0.7191, -3.776e-09, -0.03703)
ob_004.rotation_euler = (0.0, -0.0, 3.142)
ob_004.scale = (0.05, 0.05, 0.05)
_m = ob_004.modifiers.new('ミラー', 'MIRROR')
_m.use_axis = (False, True, False)
_m.use_clip = True
ob_002.location = (0.0, -0.625, -0.1712)
ob_002.scale = (1.0, 0.15, 0.1)
_m = ob_002.modifiers.new('ミラー', 'MIRROR')
_m.use_clip = True
ob_003.location = (0.0, -1.25, -0.1712)
ob_003.scale = (1.0, 0.15, 0.1)
_m = ob_003.modifiers.new('ミラー', 'MIRROR')
_m.use_clip = True
ob_007.location = (0.0, -1.875, -0.1712)
ob_007.scale = (1.0, 0.15, 0.1)
_m = ob_007.modifiers.new('ミラー', 'MIRROR')
_m.use_clip = True
ob_x_1.location = (0.0, 0.0, -0.2637)
ob_x_1.scale = (1.25, 2.5, 1.0)
_m = ob_x_1.modifiers.new('ミラー', 'MIRROR')
_m.use_clip = True
ob_008.location = (-0.7191, -0.625, -0.03703)
ob_008.rotation_euler = (0.0, -0.0, 3.142)
ob_008.scale = (0.05, 0.05, 0.05)
_m = ob_008.modifiers.new('ミラー', 'MIRROR')
_m.use_axis = (False, True, False)
_m.use_clip = True
ob_011.location = (-0.7191, -1.25, -0.03703)
ob_011.rotation_euler = (0.0, -0.0, 3.142)
ob_011.scale = (0.05, 0.05, 0.05)
_m = ob_011.modifiers.new('ミラー', 'MIRROR')
_m.use_axis = (False, True, False)
_m.use_clip = True
ob_012.location = (-0.7191, -1.875, -0.03703)
ob_012.rotation_euler = (0.0, -0.0, 3.142)
ob_012.scale = (0.05, 0.05, 0.05)
_m = ob_012.modifiers.new('ミラー', 'MIRROR')
_m.use_axis = (False, True, False)
_m.use_clip = True
ob_014.location = (-0.7191, -2.5, -0.03703)
ob_014.rotation_euler = (0.0, -0.0, 3.142)
ob_014.scale = (0.05, 0.05, 0.05)
_m = ob_014.modifiers.new('ミラー', 'MIRROR')
_m.use_axis = (False, True, False)
_m.use_clip = True
ob_015.location = (0.0, -2.5, -0.1712)
ob_015.scale = (1.0, 0.15, 0.1)
_m = ob_015.modifiers.new('ミラー', 'MIRROR')
_m.use_clip = True
ob_001.location = (0.0, 0.625, -0.1712)
ob_001.scale = (1.0, 0.15, 0.1)
_m = ob_001.modifiers.new('ミラー', 'MIRROR')
_m.use_clip = True
ob_005.location = (-0.7191, 0.625, -0.03703)
ob_005.rotation_euler = (0.0, -0.0, 3.142)
ob_005.scale = (0.05, 0.05, 0.05)
_m = ob_005.modifiers.new('ミラー', 'MIRROR')
_m.use_axis = (False, True, False)
_m.use_clip = True
ob_006.location = (0.0, 1.25, -0.1712)
ob_006.scale = (1.0, 0.15, 0.1)
_m = ob_006.modifiers.new('ミラー', 'MIRROR')
_m.use_clip = True
ob_009.location = (-0.7191, 1.25, -0.03703)
ob_009.rotation_euler = (0.0, -0.0, 3.142)
ob_009.scale = (0.05, 0.05, 0.05)
_m = ob_009.modifiers.new('ミラー', 'MIRROR')
_m.use_axis = (False, True, False)
_m.use_clip = True
ob_010.location = (0.0, 1.875, -0.1712)
ob_010.scale = (1.0, 0.15, 0.1)
_m = ob_010.modifiers.new('ミラー', 'MIRROR')
_m.use_clip = True
ob_013.location = (-0.7191, 1.875, -0.03703)
ob_013.rotation_euler = (0.0, -0.0, 3.142)
ob_013.scale = (0.05, 0.05, 0.05)
_m = ob_013.modifiers.new('ミラー', 'MIRROR')
_m.use_axis = (False, True, False)
_m.use_clip = True
ob_016.location = (0.0, 2.5, -0.1712)
ob_016.scale = (1.0, 0.15, 0.1)
_m = ob_016.modifiers.new('ミラー', 'MIRROR')
_m.use_clip = True
ob_017.location = (-0.7191, 2.5, -0.03703)
ob_017.rotation_euler = (0.0, -0.0, 3.142)
ob_017.scale = (0.05, 0.05, 0.05)
_m = ob_017.modifiers.new('ミラー', 'MIRROR')
_m.use_axis = (False, True, False)
_m.use_clip = True

# ---- collection membership
col_collection.objects.link(ob_cube)
col_collection.objects.link(ob_light)
col_collection.objects.link(ob_camera)
col_collection.objects.link(ob_cube_001)
col_collection.objects.link(ob_x)
col_collection.objects.link(ob_004)
col_collection.objects.link(ob_002)
col_collection.objects.link(ob_003)
col_collection.objects.link(ob_007)
col_collection.objects.link(ob_x_1)
col_collection.objects.link(ob_008)
col_collection.objects.link(ob_011)
col_collection.objects.link(ob_012)
col_collection.objects.link(ob_014)
col_collection.objects.link(ob_015)
col_collection.objects.link(ob_001)
col_collection.objects.link(ob_005)
col_collection.objects.link(ob_006)
col_collection.objects.link(ob_009)
col_collection.objects.link(ob_010)
col_collection.objects.link(ob_013)
col_collection.objects.link(ob_016)
col_collection.objects.link(ob_017)

# ---- scene / render settings (as saved in the file)
scene.camera = ob_camera
scene.frame_start = 1; scene.frame_end = 250; scene.frame_set(1)
scene.render.engine = 'BLENDER_EEVEE_NEXT'
scene.cycles.sampling_pattern = 'TABULATED_SOBOL'
scene.eevee.ray_tracing_options.trace_max_roughness = 0.0
bpy.context.view_layer.update()
